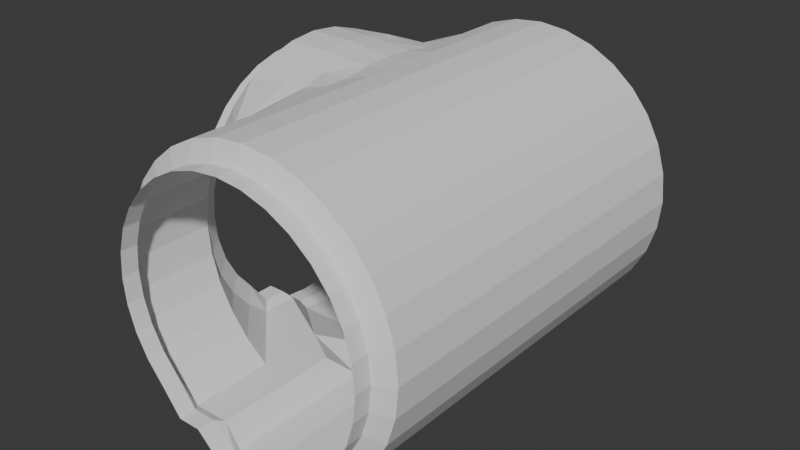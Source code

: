 # Source: PipeLeftAndStraight.blend  (saved by Blender 4.4.30; exported with 4.5.12 LTS)
import bpy
from mathutils import Matrix  # noqa: F401  (used for matrix-valued properties, if any)

bpy.ops.wm.read_factory_settings(use_empty=True)
scene = bpy.context.scene
scene.name = 'Scene'

# ---- collections
col_collection = bpy.data.collections.new('Collection'); scene.collection.children.link(col_collection)

# ---- world
world_world = bpy.data.worlds.new('World'); scene.world = world_world
world_world.use_nodes = True; world_world.node_tree.nodes.clear()
_N = world_world.node_tree.nodes; _L = world_world.node_tree.links
n0 = _N.new('ShaderNodeOutputWorld'); n0.name = 'World Output'; n0.location = (300, 300)
n1 = _N.new('ShaderNodeBackground'); n1.name = 'Background'; n1.location = (10, 300)
n1.inputs[0].default_value = (0.05088, 0.05088, 0.05088, 1.0)
_L.new(n1.outputs[0], n0.inputs[0])
n0.is_active_output = True
world_world.color = (0.05088, 0.05088, 0.05088)
world_world.use_sun_shadow = False
world_world.sun_shadow_jitter_overblur = 0.0

# ---- meshes
me_cylinder = bpy.data.meshes.new('Cylinder')
me_cylinder.from_pydata([(0.107, -1.709, -1.209), (0.107, -1.634, -1.209), (0.3448, -1.709, -1.185), (0.3448, -1.634, -1.185), (0.5734, -1.709, -1.116), (0.5734, -1.634, -1.116), (0.7841, -1.709, -1.004), (0.7841, -1.238, -1.004), (0.9688, -1.709, -0.8519), (0.9688, -1.238, -0.8519), (1.12, -1.709, -0.6673), (1.12, -1.238, -0.6673), (1.233, -1.709, -0.4565), (1.233, -1.238, -0.4565), (1.302, -1.709, -0.2279), (1.302, -1.238, -0.2279), (1.326, -1.709, 0.009845), (1.326, -1.238, 0.009845), (1.302, -1.709, 0.2476), (1.302, -1.238, 0.2476), (1.233, -1.709, 0.4762), (1.233, -1.238, 0.4762), (1.12, -1.709, 0.6869), (1.12, -1.238, 0.6869), (0.9688, -1.709, 0.8716), (0.9688, -1.238, 0.8716), (0.7841, -1.709, 1.023), (0.7841, -1.238, 1.023), (0.5734, -1.709, 1.136), (0.5734, -1.238, 1.136), (0.3448, -1.709, 1.205), (0.3448, -1.238, 1.205), (0.107, -1.709, 1.229), (0.107, -1.238, 1.229), (0.4845, -1.709, -1.004), (0.4845, -1.634, -1.004), (-0.1307, -1.709, -1.185), (-0.1307, -1.634, -1.185), (-0.3593, -1.709, -1.116), (-0.3593, -1.634, -1.116), (-0.57, -1.709, -1.004), (-0.57, -1.238, -1.004), (-0.7547, -1.709, -0.8519), (-0.7547, -1.238, -0.8519), (-0.9063, -1.709, -0.6673), (-0.9063, -1.238, -0.6673), (-1.019, -1.709, -0.4565), (-1.019, -1.238, -0.4565), (-1.088, -1.709, -0.2279), (-1.088, -1.238, -0.2279), (-1.112, -1.709, 0.009845), (-1.112, -1.238, 0.009845), (-1.088, -1.709, 0.2476), (-1.088, -1.238, 0.2476), (-1.019, -1.709, 0.4762), (-1.019, -1.238, 0.4762), (-0.9063, -1.709, 0.6869), (-0.9063, -1.238, 0.6869), (-0.7547, -1.709, 0.8716), (-0.7547, -1.238, 0.8716), (-0.57, -1.709, 1.023), (-0.57, -1.238, 1.023), (-0.3593, -1.709, 1.136), (-0.3593, -1.238, 1.136), (-0.1307, -1.709, 1.205), (-0.1307, -1.238, 1.205), (-0.2704, -1.709, -1.004), (-0.2704, -1.634, -1.004), (0.107, -1.789, -1.17), (0.3167, -1.789, -1.149), (0.5183, -1.789, -0.9607), (0.7041, -1.789, -0.9606), (0.867, -1.789, -0.7502), (1.001, -1.789, -0.5873), (1.1, -1.789, -0.4015), (1.161, -1.789, -0.1998), (1.182, -1.789, 0.009845), (1.161, -1.789, 0.2195), (1.1, -1.789, 0.4212), (1.001, -1.789, 0.607), (0.867, -1.789, 0.7699), (0.7041, -1.789, 0.9035), (0.5183, -1.789, 1.003), (0.3167, -1.789, 1.064), (0.107, -1.789, 1.085), (-0.1026, -1.789, -1.149), (-0.3042, -1.789, -0.9607), (-0.4901, -1.789, -0.9606), (-0.6529, -1.789, -0.7502), (-0.7866, -1.789, -0.5873), (-0.8859, -1.789, -0.4015), (-0.9471, -1.789, -0.1998), (-0.9678, -1.789, 0.009845), (-0.9471, -1.789, 0.2195), (-0.8859, -1.789, 0.4212), (-0.7866, -1.789, 0.607), (-0.6529, -1.789, 0.7699), (-0.4901, -1.789, 0.9035), (-0.3042, -1.789, 1.003), (-0.1026, -1.789, 1.064), (0.107, -1.929, -1.17), (0.3167, -1.929, -1.149), (0.5183, -1.929, -0.9607), (0.7041, -1.929, -0.9606), (0.867, -1.929, -0.7502), (1.001, -1.929, -0.5873), (1.1, -1.929, -0.4015), (1.161, -1.929, -0.1998), (1.182, -1.929, 0.009845), (1.161, -1.929, 0.2195), (1.1, -1.929, 0.4212), (1.001, -1.929, 0.607), (0.867, -1.929, 0.7699), (0.7041, -1.929, 0.9035), (0.5183, -1.929, 1.003), (0.3167, -1.929, 1.064), (0.107, -1.929, 1.085), (-0.1026, -1.929, -1.149), (-0.3042, -1.929, -0.9607), (-0.4901, -1.929, -0.9606), (-0.6529, -1.929, -0.7502), (-0.7866, -1.929, -0.5873), (-0.8859, -1.929, -0.4015), (-0.9471, -1.929, -0.1998), (-0.9678, -1.929, 0.009845), (-0.9471, -1.929, 0.2195), (-0.8859, -1.929, 0.4212), (-0.7866, -1.929, 0.607), (-0.6529, -1.929, 0.7699), (-0.4901, -1.929, 0.9035), (-0.3042, -1.929, 1.003), (-0.1026, -1.929, 1.064), (0.107, 1.515, -1.209), (0.3448, 1.515, -1.185), (0.5734, 1.515, -1.116), (0.7841, 1.515, -1.004), (0.9688, 1.515, -0.8519), (1.12, 1.515, -0.6673), (1.233, 1.515, -0.4565), (1.302, 1.515, -0.2279), (1.326, 1.515, 0.009846), (1.302, 1.515, 0.2476), (1.233, 1.515, 0.4762), (1.12, 1.515, 0.6869), (0.9688, 1.515, 0.8716), (0.7841, 1.515, 1.023), (0.5734, 1.515, 1.136), (0.3448, 1.515, 1.205), (0.107, 1.515, 1.229), (0.4845, 1.515, -1.004), (-0.1307, 1.515, -1.185), (-0.3593, 1.515, -1.116), (-0.57, 1.515, -1.004), (-0.7547, 1.515, -0.8519), (-0.9063, 1.515, -0.6673), (-1.019, 1.515, -0.4565), (-1.088, 1.515, -0.2279), (-1.112, 1.515, 0.009846), (-1.088, 1.515, 0.2476), (-1.019, 1.515, 0.4762), (-0.9063, 1.515, 0.6869), (-0.7547, 1.515, 0.8716), (-0.57, 1.515, 1.023), (-0.3593, 1.515, 1.136), (-0.1307, 1.515, 1.205), (-0.2704, 1.515, -1.004), (0.107, 1.594, -1.17), (0.3167, 1.594, -1.149), (0.5183, 1.594, -0.9607), (0.7041, 1.594, -0.9606), (0.867, 1.594, -0.7502), (1.001, 1.594, -0.5873), (1.1, 1.594, -0.4015), (1.161, 1.594, -0.1998), (1.182, 1.594, 0.009846), (1.161, 1.594, 0.2195), (1.1, 1.594, 0.4212), (1.001, 1.594, 0.607), (0.867, 1.594, 0.7699), (0.7041, 1.594, 0.9035), (0.5183, 1.594, 1.003), (0.3167, 1.594, 1.064), (0.107, 1.594, 1.085), (-0.1026, 1.594, -1.149), (-0.3042, 1.594, -0.9607), (-0.4901, 1.594, -0.9606), (-0.6529, 1.594, -0.7502), (-0.7866, 1.594, -0.5873), (-0.8859, 1.594, -0.4015), (-0.9471, 1.594, -0.1998), (-0.9678, 1.594, 0.009846), (-0.9471, 1.594, 0.2195), (-0.8859, 1.594, 0.4212), (-0.7866, 1.594, 0.607), (-0.6529, 1.594, 0.7699), (-0.4901, 1.594, 0.9035), (-0.3042, 1.594, 1.003), (-0.1026, 1.594, 1.064), (0.107, 1.734, -1.17), (0.3167, 1.734, -1.149), (0.5183, 1.734, -0.9607), (0.7041, 1.734, -0.9606), (0.867, 1.734, -0.7502), (1.001, 1.734, -0.5873), (1.1, 1.734, -0.4015), (1.161, 1.734, -0.1998), (1.182, 1.734, 0.009846), (1.161, 1.734, 0.2195), (1.1, 1.734, 0.4212), (1.001, 1.734, 0.607), (0.867, 1.734, 0.7699), (0.7041, 1.734, 0.9035), (0.5183, 1.734, 1.003), (0.3167, 1.734, 1.064), (0.107, 1.734, 1.085), (-0.1026, 1.734, -1.149), (-0.3042, 1.734, -0.9607), (-0.4901, 1.734, -0.9606), (-0.6529, 1.734, -0.7502), (-0.7866, 1.734, -0.5873), (-0.8859, 1.734, -0.4015), (-0.9471, 1.734, -0.1998), (-0.9678, 1.734, 0.009846), (-0.9471, 1.734, 0.2195), (-0.8859, 1.734, 0.4212), (-0.7866, 1.734, 0.607), (-0.6529, 1.734, 0.7699), (-0.4901, 1.734, 0.9035), (-0.3042, 1.734, 1.003), (-0.1026, 1.734, 1.064), (-1.118, 0.1913, -1.209), (-1.118, 0.4038, -1.185), (-1.118, 0.8684, -1.004), (-1.118, 1.053, -0.8519), (-1.118, 1.205, -0.6673), (-1.118, 1.317, -0.4565), (-1.118, 1.387, -0.2279), (-1.118, 1.41, 0.009846), (-1.118, 1.387, 0.2476), (-1.118, 1.317, 0.4762), (-1.118, 1.205, 0.6869), (-1.118, 1.053, 0.8716), (-1.118, 0.8684, 1.023), (-1.118, 0.6577, 1.136), (-1.118, 0.4291, 1.205), (-1.118, 0.1913, 1.229), (-1.118, 0.5688, -1.004), (-1.118, -0.02223, -1.185), (-1.118, -0.4857, -1.004), (-1.118, -0.6704, -0.8519), (-1.118, -0.822, -0.6673), (-1.118, -0.9346, -0.4565), (-1.118, -1.004, -0.2279), (-1.118, -1.027, 0.009846), (-1.118, -1.004, 0.2476), (-1.118, -0.9346, 0.4762), (-1.118, -0.822, 0.6869), (-1.118, -0.6704, 0.8716), (-1.118, -0.4857, 1.023), (-1.118, -0.275, 1.136), (-1.118, -0.0464, 1.205), (-1.118, -0.1861, -1.004), (-1.197, 0.1913, -1.17), (-1.197, 0.401, -1.149), (-1.197, 0.6026, -0.9607), (-1.197, 0.7884, -0.9606), (-1.197, 0.9513, -0.7502), (-1.197, 1.085, -0.5873), (-1.197, 1.184, -0.4015), (-1.197, 1.245, -0.1998), (-1.197, 1.266, 0.009846), (-1.197, 1.245, 0.2195), (-1.197, 1.184, 0.4212), (-1.197, 1.085, 0.607), (-1.197, 0.9513, 0.7699), (-1.197, 0.7884, 0.9035), (-1.197, 0.6026, 1.003), (-1.197, 0.401, 1.064), (-1.197, 0.1913, 1.085), (-1.197, -0.01833, -1.149), (-1.197, -0.22, -0.9607), (-1.197, -0.4058, -0.9606), (-1.197, -0.5687, -0.7502), (-1.197, -0.7023, -0.5873), (-1.197, -0.8016, -0.4015), (-1.197, -0.8628, -0.1998), (-1.197, -0.8835, 0.009846), (-1.197, -0.8628, 0.2195), (-1.197, -0.8016, 0.4212), (-1.197, -0.7023, 0.607), (-1.197, -0.5687, 0.7699), (-1.197, -0.4058, 0.9035), (-1.197, -0.22, 1.003), (-1.197, -0.01833, 1.064), (-1.337, 0.1913, -1.17), (-1.337, 0.401, -1.149), (-1.337, 0.6026, -0.9607), (-1.337, 0.7884, -0.9606), (-1.337, 0.9513, -0.7502), (-1.337, 1.085, -0.5873), (-1.337, 1.184, -0.4015), (-1.337, 1.245, -0.1998), (-1.337, 1.266, 0.009846), (-1.337, 1.245, 0.2195), (-1.337, 1.184, 0.4212), (-1.337, 1.085, 0.607), (-1.337, 0.9513, 0.7699), (-1.337, 0.7884, 0.9035), (-1.337, 0.6026, 1.003), (-1.337, 0.401, 1.064), (-1.337, 0.1913, 1.085), (-1.337, -0.01833, -1.149), (-1.337, -0.22, -0.9607), (-1.337, -0.4058, -0.9606), (-1.337, -0.5687, -0.7502), (-1.337, -0.7023, -0.5873), (-1.337, -0.8016, -0.4015), (-1.337, -0.8628, -0.1998), (-1.337, -0.8835, 0.009846), (-1.337, -0.8628, 0.2195), (-1.337, -0.8016, 0.4212), (-1.337, -0.7023, 0.607), (-1.337, -0.5687, 0.7699), (-1.337, -0.4058, 0.9035), (-1.337, -0.22, 1.003), (-1.337, -0.01833, 1.064), (0.9688, 1.41, -0.8519), (1.12, 1.41, -0.6673), (1.233, 1.41, -0.4565), (1.302, 1.41, -0.2279), (1.326, 1.41, 0.009846), (1.302, 1.41, 0.2476), (1.233, 1.41, 0.4762), (1.12, 1.41, 0.6869), (0.9688, 1.41, 0.8716), (0.7841, 1.41, 1.023), (0.5734, 1.41, 1.136), (0.3448, 1.41, 1.205), (0.107, 1.41, 1.229), (-0.7547, 1.41, -0.8519), (-0.9063, 1.41, -0.6673), (-1.019, 1.41, -0.4565), (-1.088, 1.41, -0.2279), (-1.112, 1.41, 0.009846), (-1.088, 1.41, 0.2476), (-1.019, 1.41, 0.4762), (-0.9063, 1.41, 0.6869), (-0.7547, 1.41, 0.8716), (-0.57, 1.41, 1.023), (-0.3593, 1.41, 1.136), (-0.1307, 1.41, 1.205), (0.9688, -1.027, -0.8519), (1.12, -1.027, -0.6673), (1.233, -1.027, -0.4565), (1.302, -1.027, -0.2279), (1.326, -1.027, 0.009846), (1.302, -1.027, 0.2476), (1.233, -1.027, 0.4762), (1.12, -1.027, 0.6869), (0.9688, -1.027, 0.8716), (0.7841, -1.027, 1.023), (0.5734, -1.027, 1.136), (0.3448, -1.027, 1.205), (0.107, -1.027, 1.229), (-0.7547, -1.027, -0.8519), (-0.9063, -1.027, -0.6673), (-1.019, -1.027, -0.4565), (-1.088, -1.027, -0.2279), (-1.112, -1.027, 0.009846), (-1.088, -1.027, 0.2476), (-1.019, -1.027, 0.4762), (-0.9063, -1.027, 0.6869), (-0.7547, -1.027, 0.8716), (-0.57, -1.027, 1.023), (-0.3593, -1.027, 1.136), (-0.1307, -1.027, 1.205), (0.107, -1.027, -1.209), (-0.1307, -1.027, -1.185), (0.3448, -1.027, -1.185), (-0.57, -1.027, -1.004), (0.7841, -1.027, -1.004), (-0.3593, -1.027, -1.116), (0.5734, -1.027, -1.116), (0.107, 1.41, -1.209), (0.7841, 1.41, -1.004), (0.5734, 1.41, -1.116), (-0.3593, 1.41, -1.116), (-0.57, 1.41, -1.004), (-0.1307, 1.41, -1.185), (0.3448, 1.41, -1.185), (0.107, -0.4858, -1.209), (1.12, -0.4858, -0.6673), (-0.1307, -0.4858, -1.185), (1.233, -0.4858, -0.4565), (0.3448, -0.4858, -1.185), (1.302, -0.4858, -0.2279), (0.7841, -0.4858, -1.004), (1.326, -0.4858, 0.009846), (0.5734, -0.4858, -1.116), (-0.3593, -0.6758, -1.116), (0.9688, -0.4858, -0.8519), (-0.57, -0.4857, -1.004), (1.12, -0.2749, -0.6673), (-0.1307, -0.275, -1.185), (1.233, -0.2749, -0.4565), (0.3448, -0.275, -1.185), (1.302, -0.2749, -0.2279), (0.7841, -0.2749, -1.004), (1.326, -0.2749, 0.009846), (0.5734, -0.275, -1.116), (0.107, -0.275, -1.209), (0.9688, -0.2749, -0.8519), (1.12, -0.04644, -0.6673), (-0.1307, -0.02224, -1.185), (1.233, -0.04644, -0.4565), (0.3448, -0.04642, -1.185), (1.302, -0.04644, -0.2279), (0.7841, -0.04643, -1.004), (1.326, -0.04644, 0.009846), (0.5734, -0.04643, -1.116), (0.107, -0.04642, -1.209), (0.9688, -0.04643, -0.8519), (1.12, 0.1911, -0.6673), (-0.1228, 0.1913, -1.209), (1.233, 0.1911, -0.4565), (0.3448, 0.1912, -1.185), (0.9688, 0.1911, -0.8519), (1.302, 0.1911, -0.2279), (0.7841, 0.1912, -1.004), (1.326, 0.1911, 0.009846), (0.5734, 0.1912, -1.116), (0.107, 0.1912, -1.209), (1.12, 0.429, -0.6673), (-0.1307, 0.4038, -1.185), (1.233, 0.429, -0.4565), (0.3448, 0.429, -1.185), (1.302, 0.429, -0.2279), (0.7841, 0.429, -1.004), (1.326, 0.429, 0.009846), (0.5734, 0.429, -1.116), (0.107, 0.429, -1.209), (0.9688, 0.429, -0.8519), (1.12, 0.6576, -0.6673), (-0.1307, 0.6577, -1.185), (1.233, 0.6576, -0.4565), (0.3448, 0.6577, -1.185), (1.302, 0.6576, -0.2279), (0.7841, 0.6576, -1.004), (1.326, 0.6576, 0.009846), (0.107, 0.6577, -1.209), (0.5734, 0.6577, -1.116), (0.9688, 0.6576, -0.8519), (1.12, 0.8684, -0.6673), (-0.1307, 0.8684, -1.185), (1.233, 0.8684, -0.4565), (0.3448, 0.8684, -1.185), (0.107, 0.8684, -1.209), (1.302, 0.8684, -0.2279), (0.7841, 0.8684, -1.004), (1.326, 0.8684, 0.009846), (0.5734, 0.8684, -1.116), (-0.3593, 1.129, -1.116), (0.9688, 0.8684, -0.8519), (-0.57, 0.8684, -1.004), (-0.2704, -0.6654, -1.004), (-0.2704, -1.0, -1.004), (0.4845, -1.003, -1.004), (0.4845, -0.4967, -1.004), (0.4845, -0.2839, -1.004), (0.4845, -0.0718, -1.004), (0.4845, 0.1784, -1.004), (0.4845, 0.417, -1.004), (0.4845, 0.6529, -1.004), (0.4845, 0.8477, -1.004), (-0.2704, 1.416, -1.004), (0.4845, 1.384, -1.004), (-0.2704, 1.134, -1.004), (-0.5967, 0.4038, -1.185), (-0.5967, -0.02224, -1.185), (-0.6002, 0.1913, -1.209), (1.12, 0.8684, 0.6869), (-0.7547, 0.8684, 1.052), (0.9688, 0.8684, 0.8716), (-0.57, 0.8684, 1.077), (0.7841, 0.8684, 1.023), (-0.3593, 0.8684, 1.136), (0.5734, 0.8684, 1.136), (-0.1307, 0.8684, 1.205), (0.3448, 0.8684, 1.205), (1.302, 0.8684, 0.2476), (0.107, 0.8684, 1.229), (1.233, 0.8684, 0.4762), (0.9688, 0.6576, 0.8716), (1.302, 0.6576, 0.2476), (-0.57, 0.6577, 1.139), (0.107, 0.6577, 1.229), (0.7841, 0.6576, 1.023), (1.233, 0.6576, 0.4762), (-0.3593, 0.6577, 1.136), (0.5734, 0.6577, 1.136), (1.12, 0.6576, 0.6869), (-0.1307, 0.6577, 1.205), (0.3448, 0.6577, 1.205), (0.7841, 0.4276, 1.023), (0.3448, 0.4265, 1.205), (1.233, 0.4288, 0.4762), (-0.3593, 0.4246, 1.169), (0.9688, 0.4281, 0.8716), (0.5734, 0.4271, 1.136), (1.302, 0.429, 0.2476), (1.12, 0.4285, 0.6869), (-0.1307, 0.4252, 1.205), (0.107, 0.4258, 1.229), (0.5734, 0.1912, 1.136), (1.302, 0.1911, 0.2476), (0.7841, 0.1912, 1.023), (1.12, 0.1911, 0.6869), (0.3448, 0.1912, 1.205), (1.233, 0.1911, 0.4762), (-0.1307, 0.1912, 1.205), (-0.3593, 0.1913, 1.18), (0.107, 0.1912, 1.229), (0.9688, 0.1911, 0.8716), (1.233, -0.04644, 0.4762), (-0.1307, -0.04646, 1.205), (1.302, -0.04644, 0.2476), (-0.3593, -0.04647, 1.169), (0.7841, -0.04645, 1.023), (0.107, -0.04646, 1.229), (1.12, -0.04644, 0.6869), (0.9688, -0.04645, 0.8716), (0.3448, -0.04646, 1.205), (0.5734, -0.04645, 1.136), (-0.1307, -0.2749, 1.205), (0.3448, -0.2749, 1.205), (1.302, -0.2749, 0.2476), (-0.57, -0.2749, 1.139), (-0.3593, -0.2749, 1.136), (0.5734, -0.2749, 1.136), (0.7841, -0.2749, 1.023), (0.107, -0.2749, 1.229), (1.233, -0.2749, 0.4762), (1.12, -0.2749, 0.6869), (0.9688, -0.2749, 0.8716), (-0.3593, -0.4858, 1.136), (0.9688, -0.4858, 0.8716), (0.5734, -0.4858, 1.136), (0.7841, -0.4858, 1.023), (-0.1307, -0.4858, 1.205), (0.107, -0.4858, 1.229), (0.3448, -0.4858, 1.205), (1.233, -0.4858, 0.4762), (1.302, -0.4858, 0.2476), (1.12, -0.4858, 0.6869), (-0.57, -0.4858, 1.077), (-0.5678, 0.4258, 1.188), (-0.5678, -0.04645, 1.188), (-0.5669, 0.1913, 1.205), (-0.7479, 0.6547, 1.16), (-0.7473, 0.4269, 1.204), (-0.7473, -0.04643, 1.204), (-0.7467, 0.1913, 1.227), (-0.749, -0.275, 1.138), (-0.7618, -0.4858, 1.076)], [], [(0, 2, 3, 1), (2, 4, 5, 3), (4, 6, 7, 5), (6, 8, 9, 7), (8, 10, 11, 9), (10, 12, 13, 11), (12, 14, 15, 13), (14, 16, 17, 15), (16, 18, 19, 17), (18, 20, 21, 19), (20, 22, 23, 21), (22, 24, 25, 23), (24, 26, 27, 25), (26, 28, 29, 27), (28, 30, 31, 29), (30, 32, 33, 31), (6, 7, 35, 34), (3, 2, 34, 35), (0, 1, 37, 36), (36, 37, 39, 38), (38, 39, 41, 40), (40, 41, 43, 42), (42, 43, 45, 44), (44, 45, 47, 46), (46, 47, 49, 48), (48, 49, 51, 50), (50, 51, 53, 52), (52, 53, 55, 54), (54, 55, 57, 56), (56, 57, 59, 58), (58, 59, 61, 60), (60, 61, 63, 62), (62, 63, 65, 64), (64, 65, 33, 32), (40, 66, 67, 41), (37, 67, 66, 36), (2, 0, 68, 69), (0, 36, 85, 68), (52, 54, 94, 93), (20, 18, 77, 78), (44, 46, 90, 89), (62, 64, 99, 98), (12, 10, 73, 74), (30, 28, 82, 83), (36, 38, 86, 85), (54, 56, 95, 94), (4, 2, 69, 70), (22, 20, 78, 79), (46, 48, 91, 90), (64, 32, 84, 99), (14, 12, 74, 75), (32, 30, 83, 84), (38, 40, 87, 86), (56, 58, 96, 95), (6, 4, 70, 71), (24, 22, 79, 80), (48, 50, 92, 91), (16, 14, 75, 76), (40, 42, 88, 87), (58, 60, 97, 96), (8, 6, 71, 72), (26, 24, 80, 81), (50, 52, 93, 92), (18, 16, 76, 77), (42, 44, 89, 88), (60, 62, 98, 97), (10, 8, 72, 73), (28, 26, 81, 82), (96, 97, 129, 128), (84, 83, 115, 116), (71, 70, 102, 103), (97, 98, 130, 129), (68, 85, 117, 100), (72, 71, 103, 104), (98, 99, 131, 130), (85, 86, 118, 117), (73, 72, 104, 105), (99, 84, 116, 131), (86, 87, 119, 118), (74, 73, 105, 106), (87, 88, 120, 119), (75, 74, 106, 107), (88, 89, 121, 120), (76, 75, 107, 108), (89, 90, 122, 121), (77, 76, 108, 109), (90, 91, 123, 122), (78, 77, 109, 110), (91, 92, 124, 123), (79, 78, 110, 111), (92, 93, 125, 124), (80, 79, 111, 112), (93, 94, 126, 125), (81, 80, 112, 113), (94, 95, 127, 126), (82, 81, 113, 114), (69, 68, 100, 101), (95, 96, 128, 127), (83, 82, 114, 115), (70, 69, 101, 102), (66, 40, 36), (34, 2, 6), (69, 70, 34, 2), (70, 71, 6, 34), (86, 66, 40, 87), (85, 36, 66, 86), (132, 383, 389, 133), (133, 389, 385, 134), (134, 385, 384, 135), (135, 384, 326, 136), (351, 9, 11, 352), (352, 11, 13, 353), (353, 13, 15, 354), (354, 15, 17, 355), (355, 17, 19, 356), (356, 19, 21, 357), (357, 21, 23, 358), (358, 23, 25, 359), (359, 25, 27, 360), (360, 27, 29, 361), (361, 29, 31, 362), (362, 31, 33, 363), (135, 149, 475, 384), (3, 35, 466, 378), (132, 150, 388, 383), (150, 151, 386, 388), (151, 152, 387, 386), (152, 153, 339, 387), (364, 365, 45, 43), (365, 366, 47, 45), (366, 367, 49, 47), (367, 368, 51, 49), (368, 369, 53, 51), (369, 370, 55, 53), (370, 371, 57, 55), (371, 372, 59, 57), (372, 373, 61, 59), (373, 374, 63, 61), (374, 375, 65, 63), (375, 363, 33, 65), (152, 387, 474, 165), (37, 377, 465, 67), (133, 167, 166, 132), (132, 166, 183, 150), (158, 191, 192, 159), (142, 176, 175, 141), (154, 187, 188, 155), (163, 196, 197, 164), (138, 172, 171, 137), (147, 181, 180, 146), (150, 183, 184, 151), (159, 192, 193, 160), (134, 168, 167, 133), (143, 177, 176, 142), (155, 188, 189, 156), (164, 197, 182, 148), (139, 173, 172, 138), (148, 182, 181, 147), (151, 184, 185, 152), (160, 193, 194, 161), (135, 169, 168, 134), (144, 178, 177, 143), (156, 189, 190, 157), (140, 174, 173, 139), (152, 185, 186, 153), (161, 194, 195, 162), (136, 170, 169, 135), (145, 179, 178, 144), (157, 190, 191, 158), (141, 175, 174, 140), (153, 186, 187, 154), (162, 195, 196, 163), (137, 171, 170, 136), (146, 180, 179, 145), (194, 226, 227, 195), (182, 214, 213, 181), (169, 201, 200, 168), (195, 227, 228, 196), (166, 198, 215, 183), (170, 202, 201, 169), (196, 228, 229, 197), (183, 215, 216, 184), (171, 203, 202, 170), (197, 229, 214, 182), (184, 216, 217, 185), (172, 204, 203, 171), (185, 217, 218, 186), (173, 205, 204, 172), (186, 218, 219, 187), (174, 206, 205, 173), (187, 219, 220, 188), (175, 207, 206, 174), (188, 220, 221, 189), (176, 208, 207, 175), (189, 221, 222, 190), (177, 209, 208, 176), (190, 222, 223, 191), (178, 210, 209, 177), (191, 223, 224, 192), (179, 211, 210, 178), (192, 224, 225, 193), (180, 212, 211, 179), (167, 199, 198, 166), (193, 225, 226, 194), (181, 213, 212, 180), (168, 200, 199, 167), (165, 150, 152), (149, 135, 133), (167, 133, 149, 168), (168, 149, 135, 169), (184, 185, 152, 165), (183, 184, 165, 150), (231, 263, 262, 230), (230, 262, 279, 247), (254, 287, 288, 255), (239, 272, 271, 238), (250, 283, 284, 251), (259, 292, 293, 260), (235, 268, 267, 234), (244, 277, 276, 243), (255, 288, 289, 256), (240, 273, 272, 239), (251, 284, 285, 252), (260, 293, 278, 245), (236, 269, 268, 235), (245, 278, 277, 244), (256, 289, 290, 257), (241, 274, 273, 240), (252, 285, 286, 253), (237, 270, 269, 236), (248, 281, 282, 249), (257, 290, 291, 258), (233, 266, 265, 232), (242, 275, 274, 241), (253, 286, 287, 254), (238, 271, 270, 237), (249, 282, 283, 250), (258, 291, 292, 259), (234, 267, 266, 233), (243, 276, 275, 242), (290, 322, 323, 291), (278, 310, 309, 277), (265, 297, 296, 264), (291, 323, 324, 292), (262, 294, 311, 279), (266, 298, 297, 265), (292, 324, 325, 293), (279, 311, 312, 280), (267, 299, 298, 266), (293, 325, 310, 278), (280, 312, 313, 281), (268, 300, 299, 267), (281, 313, 314, 282), (269, 301, 300, 268), (282, 314, 315, 283), (270, 302, 301, 269), (283, 315, 316, 284), (271, 303, 302, 270), (284, 316, 317, 285), (272, 304, 303, 271), (285, 317, 318, 286), (273, 305, 304, 272), (286, 318, 319, 287), (274, 306, 305, 273), (287, 319, 320, 288), (275, 307, 306, 274), (288, 320, 321, 289), (276, 308, 307, 275), (263, 295, 294, 262), (289, 321, 322, 290), (277, 309, 308, 276), (264, 296, 295, 263), (263, 231, 246, 264), (264, 246, 232, 265), (280, 281, 248, 261), (279, 280, 261, 247), (164, 148, 338, 350), (163, 164, 350, 349), (162, 163, 349, 348), (161, 162, 348, 347), (160, 161, 347, 346), (159, 160, 346, 345), (158, 159, 345, 344), (157, 158, 344, 343), (156, 157, 343, 342), (155, 156, 342, 341), (154, 155, 341, 340), (153, 154, 340, 339), (147, 337, 338, 148), (146, 336, 337, 147), (145, 335, 336, 146), (144, 334, 335, 145), (143, 333, 334, 144), (142, 332, 333, 143), (141, 331, 332, 142), (140, 330, 331, 141), (139, 329, 330, 140), (138, 328, 329, 139), (137, 327, 328, 138), (136, 326, 327, 137), (350, 338, 490, 487), (349, 350, 487, 485), (348, 349, 485, 483), (347, 348, 483, 481), (249, 250, 365, 364), (337, 488, 490, 338), (336, 486, 488, 337), (335, 484, 486, 336), (334, 482, 484, 335), (333, 480, 482, 334), (332, 491, 480, 333), (331, 489, 491, 332), (330, 459, 489, 331), (329, 457, 459, 330), (328, 454, 457, 329), (327, 452, 454, 328), (326, 462, 452, 327), (253, 254, 369, 368), (254, 255, 370, 369), (255, 256, 371, 370), (256, 257, 372, 371), (252, 253, 368, 367), (251, 252, 367, 366), (250, 251, 366, 365), (234, 340, 341, 235), (233, 339, 340, 234), (378, 376, 1, 3), (377, 381, 39, 37), (382, 378, 3, 5), (381, 379, 41, 39), (380, 382, 5, 7), (379, 364, 43, 41), (351, 380, 7, 9), (376, 377, 37, 1), (326, 384, 458, 462), (383, 388, 453, 456), (389, 383, 456, 455), (388, 386, 461, 453), (385, 389, 455, 460), (386, 387, 463, 461), (384, 385, 460, 458), (398, 394, 378, 382), (397, 395, 354, 355), (399, 401, 379, 381), (395, 393, 353, 354), (396, 398, 382, 380), (393, 391, 352, 353), (391, 400, 351, 352), (400, 396, 380, 351), (390, 392, 377, 376), (394, 390, 376, 378), (392, 399, 381, 377), (409, 405, 394, 398), (408, 406, 395, 397), (406, 404, 393, 395), (407, 409, 398, 396), (404, 402, 391, 393), (402, 411, 400, 391), (411, 407, 396, 400), (410, 403, 392, 390), (405, 410, 390, 394), (419, 415, 405, 409), (418, 416, 406, 408), (416, 414, 404, 406), (417, 419, 409, 407), (414, 412, 402, 404), (412, 421, 411, 402), (421, 417, 407, 411), (420, 413, 403, 410), (415, 420, 410, 405), (430, 425, 415, 419), (429, 427, 416, 418), (427, 424, 414, 416), (428, 430, 419, 417), (424, 422, 412, 414), (422, 426, 421, 412), (426, 428, 417, 421), (431, 423, 413, 420), (425, 431, 420, 415), (439, 435, 425, 430), (438, 436, 427, 429), (436, 434, 424, 427), (437, 439, 430, 428), (434, 432, 422, 424), (432, 441, 426, 422), (441, 437, 428, 426), (440, 433, 423, 431), (435, 440, 431, 425), (450, 445, 435, 439), (448, 446, 436, 438), (446, 444, 434, 436), (447, 450, 439, 437), (444, 442, 432, 434), (442, 451, 441, 432), (401, 261, 248, 379), (451, 447, 437, 441), (449, 443, 433, 440), (445, 449, 440, 435), (460, 455, 445, 450), (459, 457, 446, 448), (457, 454, 444, 446), (458, 460, 450, 447), (454, 452, 442, 444), (452, 462, 451, 442), (248, 249, 364, 379), (462, 458, 447, 451), (456, 453, 443, 449), (455, 456, 449, 445), (464, 401, 379, 465), (465, 377, 392, 464), (465, 379, 41, 67), (380, 466, 35, 7), (378, 466, 467, 394), (396, 467, 466, 380), (394, 467, 468, 405), (407, 468, 467, 396), (405, 468, 469, 415), (417, 469, 468, 407), (415, 469, 470, 425), (428, 470, 469, 417), (425, 470, 471, 435), (437, 471, 470, 428), (435, 471, 472, 445), (447, 472, 471, 437), (445, 472, 473, 455), (458, 473, 472, 447), (455, 473, 475, 389), (474, 387, 463, 476), (474, 388, 150, 165), (384, 475, 473, 458), (389, 475, 149, 133), (476, 453, 388, 474), (232, 387, 339, 233), (246, 463, 387, 232), (443, 453, 476, 463), (392, 403, 401, 464), (403, 401, 399, 392), (463, 443, 453, 461), (231, 230, 479, 477), (423, 479, 478, 413), (401, 403, 413, 478), (477, 479, 423, 433), (478, 479, 230, 247), (247, 261, 401, 478), (231, 477, 463, 246), (463, 477, 433, 443), (235, 341, 342, 236), (236, 342, 343, 237), (237, 343, 344, 238), (238, 344, 345, 239), (239, 345, 346, 240), (240, 346, 347, 241), (485, 487, 501, 498), (489, 459, 448, 493), (490, 488, 502, 495), (488, 486, 499, 502), (486, 484, 496, 499), (484, 482, 492, 496), (482, 480, 500, 492), (487, 490, 495, 501), (480, 491, 497, 500), (491, 489, 493, 497), (483, 485, 498, 494), (496, 492, 507, 503), (492, 500, 510, 507), (497, 493, 509, 505), (501, 495, 512, 511), (500, 497, 505, 510), (498, 501, 511, 506), (493, 448, 438, 509), (495, 502, 504, 512), (502, 499, 508, 504), (499, 496, 503, 508), (508, 503, 515, 513), (511, 512, 521, 519), (510, 505, 518, 516), (506, 511, 519, 520), (507, 510, 516, 522), (509, 438, 429, 514), (503, 507, 522, 515), (512, 504, 517, 521), (504, 508, 513, 517), (505, 509, 514, 518), (515, 522, 530, 527), (521, 517, 531, 528), (517, 513, 532, 531), (519, 521, 528, 524), (516, 518, 523, 529), (513, 515, 527, 532), (520, 519, 524, 526), (518, 514, 525, 523), (522, 516, 529, 530), (514, 429, 418, 525), (532, 527, 539, 538), (525, 418, 408, 535), (526, 524, 533, 537), (531, 532, 538, 534), (523, 525, 535, 541), (530, 529, 542, 543), (527, 530, 543, 539), (528, 531, 534, 540), (524, 528, 540, 533), (529, 523, 541, 542), (542, 541, 551, 553), (537, 533, 548, 544), (534, 538, 546, 550), (541, 535, 552, 551), (543, 542, 553, 545), (539, 543, 545, 547), (536, 537, 544, 554), (540, 534, 550, 549), (538, 539, 547, 546), (533, 540, 549, 548), (535, 408, 397, 552), (546, 547, 360, 361), (548, 549, 363, 375), (544, 548, 375, 374), (553, 551, 357, 358), (550, 546, 361, 362), (552, 397, 355, 356), (551, 552, 356, 357), (545, 553, 358, 359), (547, 545, 359, 360), (554, 544, 374, 373), (549, 550, 362, 363), (372, 257, 258, 563), (244, 559, 561, 245), (245, 561, 560, 260), (526, 537, 536, 556), (536, 562, 560, 556), (241, 347, 481, 242), (243, 558, 559, 244), (498, 506, 555, 494), (494, 555, 559, 558), (558, 481, 483, 494), (557, 555, 506, 520), (556, 557, 520, 526), (560, 561, 557, 556), (561, 559, 555, 557), (554, 563, 562, 536), (372, 563, 554, 373), (563, 258, 259, 562), (560, 562, 259, 260), (242, 481, 558, 243)])
_uv = me_cylinder.uv_layers.new(name='UVMap')
_uv.uv.foreach_set('vector', [0.3262, 0.1993, 0.2834, 0.1916, 0.2864, 0.1757, 0.3298, 0.1875, 0.7992, 0.02233, 0.8287, 0.02274, 0.8287, 0.03207, 0.7991, 0.03181, 0.8287, 0.02274, 0.8582, 0.02241, 0.8584, 0.08098, 0.8287, 0.03207, 0.1911, 0.281, 0.2135, 0.3347, 0.1288, 0.4317, 0.0492, 0.3912, 0.2135, 0.3347, 0.2407, 0.3659, 0.1926, 0.4508, 0.1288, 0.4317, 0.2407, 0.3659, 0.2672, 0.3855, 0.2418, 0.4578, 0.1926, 0.4508, 0.2672, 0.3855, 0.2904, 0.3979, 0.2815, 0.4577, 0.2418, 0.4578, 0.2904, 0.3979, 0.3115, 0.4047, 0.3124, 0.4537, 0.2815, 0.4577, 0.3115, 0.4047, 0.3304, 0.4075, 0.3371, 0.4476, 0.3124, 0.4537, 0.3304, 0.4075, 0.3468, 0.4071, 0.3572, 0.4399, 0.3371, 0.4476, 0.3468, 0.4071, 0.361, 0.4039, 0.3735, 0.4316, 0.3572, 0.4399, 0.361, 0.4039, 0.3731, 0.3994, 0.3872, 0.4226, 0.3735, 0.4316, 0.3731, 0.3994, 0.3837, 0.3938, 0.3987, 0.4133, 0.3872, 0.4226, 0.3837, 0.3938, 0.3928, 0.3873, 0.4084, 0.404, 0.3987, 0.4133, 0.3928, 0.3873, 0.4008, 0.3802, 0.4168, 0.3946, 0.4084, 0.404, 0.4008, 0.3802, 0.4077, 0.3726, 0.4241, 0.3851, 0.4168, 0.3946, 0.7973, 0.8463, 0.7973, 0.7877, 0.8346, 0.8369, 0.8346, 0.8463, 0.8631, 0.8369, 0.8631, 0.8463, 0.8346, 0.8463, 0.8346, 0.8369, 0.3262, 0.1993, 0.3298, 0.1875, 0.3612, 0.2029, 0.3571, 0.2107, 0.9178, 0.02209, 0.918, 0.03158, 0.8883, 0.03211, 0.8883, 0.02277, 0.8883, 0.02277, 0.8883, 0.03211, 0.8591, 0.08135, 0.8587, 0.02271, 0.3974, 0.2342, 0.4375, 0.2078, 0.4465, 0.2309, 0.4116, 0.2473, 0.4116, 0.2473, 0.4465, 0.2309, 0.4517, 0.2503, 0.4202, 0.261, 0.4202, 0.261, 0.4517, 0.2503, 0.4544, 0.2674, 0.4257, 0.2738, 0.4257, 0.2738, 0.4544, 0.2674, 0.4554, 0.2828, 0.4292, 0.2858, 0.4292, 0.2858, 0.4554, 0.2828, 0.4551, 0.2967, 0.431, 0.2971, 0.431, 0.2971, 0.4551, 0.2967, 0.4539, 0.3097, 0.4316, 0.3081, 0.4316, 0.3081, 0.4539, 0.3097, 0.4519, 0.322, 0.4309, 0.3185, 0.4309, 0.3185, 0.4519, 0.322, 0.4492, 0.3337, 0.4292, 0.3285, 0.4292, 0.3285, 0.4492, 0.3337, 0.4457, 0.3449, 0.4265, 0.3381, 0.4265, 0.3381, 0.4457, 0.3449, 0.4413, 0.3556, 0.423, 0.3473, 0.423, 0.3473, 0.4413, 0.3556, 0.4363, 0.3657, 0.4187, 0.3561, 0.4187, 0.3561, 0.4363, 0.3657, 0.4306, 0.3755, 0.4136, 0.3645, 0.4136, 0.3645, 0.4306, 0.3755, 0.4241, 0.3851, 0.4077, 0.3726, 0.8587, 0.2009, 0.8968, 0.2009, 0.8969, 0.2105, 0.8588, 0.2609, 0.926, 0.2105, 0.8969, 0.2105, 0.8968, 0.2009, 0.926, 0.2009, 0.2834, 0.1916, 0.3262, 0.1993, 0.3236, 0.2126, 0.2874, 0.2113, 0.3262, 0.1993, 0.3571, 0.2107, 0.3503, 0.2201, 0.3236, 0.2126, 0.4316, 0.3081, 0.4309, 0.3185, 0.4238, 0.3178, 0.4243, 0.3081, 0.3468, 0.4071, 0.3304, 0.4075, 0.3315, 0.3955, 0.3459, 0.3965, 0.4202, 0.261, 0.4257, 0.2738, 0.4172, 0.2771, 0.4112, 0.2661, 0.4187, 0.3561, 0.4136, 0.3645, 0.4079, 0.3606, 0.4127, 0.3528, 0.2672, 0.3855, 0.2407, 0.3659, 0.2593, 0.3484, 0.2792, 0.3688, 0.4008, 0.3802, 0.3928, 0.3873, 0.3882, 0.3813, 0.3957, 0.375, 0.9178, 0.02209, 0.8883, 0.02277, 0.8867, 0.0001856, 0.9195, 0.01069, 0.4309, 0.3185, 0.4292, 0.3285, 0.4224, 0.327, 0.4238, 0.3178, 0.8287, 0.02274, 0.7992, 0.02233, 0.7973, 0.01097, 0.83, 0.0001856, 0.361, 0.4039, 0.3468, 0.4071, 0.3459, 0.3965, 0.3585, 0.395, 0.4257, 0.2738, 0.4292, 0.2858, 0.4212, 0.2878, 0.4172, 0.2771, 0.4136, 0.3645, 0.4077, 0.3726, 0.4022, 0.368, 0.4079, 0.3606, 0.2904, 0.3979, 0.2672, 0.3855, 0.2792, 0.3688, 0.2978, 0.3826, 0.4077, 0.3726, 0.4008, 0.3802, 0.3957, 0.375, 0.4022, 0.368, 0.8883, 0.02277, 0.8587, 0.02271, 0.8651, 0.008955, 0.8867, 0.0001856, 0.4292, 0.3285, 0.4265, 0.3381, 0.42, 0.336, 0.4224, 0.327, 0.8582, 0.02241, 0.8287, 0.02274, 0.83, 0.0001856, 0.8517, 0.008736, 0.3731, 0.3994, 0.361, 0.4039, 0.3585, 0.395, 0.3697, 0.3916, 0.4292, 0.2858, 0.431, 0.2971, 0.4234, 0.2981, 0.4212, 0.2878, 0.3115, 0.4047, 0.2904, 0.3979, 0.2978, 0.3826, 0.3155, 0.3912, 0.3974, 0.2342, 0.4116, 0.2473, 0.4028, 0.255, 0.3887, 0.2406, 0.4265, 0.3381, 0.423, 0.3473, 0.4167, 0.3446, 0.42, 0.336, 0.2135, 0.3347, 0.1911, 0.281, 0.2245, 0.2712, 0.2411, 0.3198, 0.3837, 0.3938, 0.3731, 0.3994, 0.3697, 0.3916, 0.3796, 0.3869, 0.431, 0.2971, 0.4316, 0.3081, 0.4243, 0.3081, 0.4234, 0.2981, 0.3304, 0.4075, 0.3115, 0.4047, 0.3155, 0.3912, 0.3315, 0.3955, 0.4116, 0.2473, 0.4202, 0.261, 0.4112, 0.2661, 0.4028, 0.255, 0.423, 0.3473, 0.4187, 0.3561, 0.4127, 0.3528, 0.4167, 0.3446, 0.2407, 0.3659, 0.2135, 0.3347, 0.2411, 0.3198, 0.2593, 0.3484, 0.3928, 0.3873, 0.3837, 0.3938, 0.3796, 0.3869, 0.3882, 0.3813, 0.42, 0.336, 0.4167, 0.3446, 0.4114, 0.3423, 0.4144, 0.3342, 0.4022, 0.368, 0.3957, 0.375, 0.3915, 0.3705, 0.3976, 0.3642, 0.2245, 0.2712, 0.2526, 0.2426, 0.27, 0.2621, 0.2522, 0.277, 0.4167, 0.3446, 0.4127, 0.3528, 0.4076, 0.35, 0.4114, 0.3423, 0.3236, 0.2126, 0.3503, 0.2201, 0.3438, 0.235, 0.3216, 0.232, 0.2411, 0.3198, 0.2245, 0.2712, 0.2522, 0.277, 0.2625, 0.3097, 0.4127, 0.3528, 0.4079, 0.3606, 0.403, 0.3573, 0.4076, 0.35, 0.3503, 0.2201, 0.3737, 0.2378, 0.3685, 0.2526, 0.3438, 0.235, 0.2593, 0.3484, 0.2411, 0.3198, 0.2625, 0.3097, 0.2757, 0.3367, 0.4079, 0.3606, 0.4022, 0.368, 0.3976, 0.3642, 0.403, 0.3573, 0.3737, 0.2378, 0.3887, 0.2406, 0.3848, 0.2495, 0.3685, 0.2526, 0.2792, 0.3688, 0.2593, 0.3484, 0.2757, 0.3367, 0.2908, 0.357, 0.3887, 0.2406, 0.4028, 0.255, 0.3955, 0.2614, 0.3848, 0.2495, 0.2978, 0.3826, 0.2792, 0.3688, 0.2908, 0.357, 0.3052, 0.3712, 0.4028, 0.255, 0.4112, 0.2661, 0.4044, 0.2708, 0.3955, 0.2614, 0.3155, 0.3912, 0.2978, 0.3826, 0.3052, 0.3712, 0.3198, 0.3806, 0.4112, 0.2661, 0.4172, 0.2771, 0.4105, 0.2803, 0.4044, 0.2708, 0.3315, 0.3955, 0.3155, 0.3912, 0.3198, 0.3806, 0.3334, 0.3859, 0.4172, 0.2771, 0.4212, 0.2878, 0.4146, 0.2898, 0.4105, 0.2803, 0.3459, 0.3965, 0.3315, 0.3955, 0.3334, 0.3859, 0.3459, 0.388, 0.4212, 0.2878, 0.4234, 0.2981, 0.417, 0.2991, 0.4146, 0.2898, 0.3585, 0.395, 0.3459, 0.3965, 0.3459, 0.388, 0.357, 0.3876, 0.4234, 0.2981, 0.4243, 0.3081, 0.4179, 0.3083, 0.417, 0.2991, 0.3697, 0.3916, 0.3585, 0.395, 0.357, 0.3876, 0.3672, 0.385, 0.4243, 0.3081, 0.4238, 0.3178, 0.4179, 0.3172, 0.4179, 0.3083, 0.3796, 0.3869, 0.3697, 0.3916, 0.3672, 0.385, 0.3764, 0.3811, 0.4238, 0.3178, 0.4224, 0.327, 0.4166, 0.3259, 0.4179, 0.3172, 0.3882, 0.3813, 0.3796, 0.3869, 0.3764, 0.3811, 0.3844, 0.3762, 0.2874, 0.2113, 0.3236, 0.2126, 0.3216, 0.232, 0.2974, 0.2339, 0.4224, 0.327, 0.42, 0.336, 0.4144, 0.3342, 0.4166, 0.3259, 0.3957, 0.375, 0.3882, 0.3813, 0.3844, 0.3762, 0.3915, 0.3705, 0.2526, 0.2426, 0.2874, 0.2113, 0.2974, 0.2339, 0.27, 0.2621, 0.9022, 0.4054, 0.888, 0.4398, 0.888, 0.3808, 0.873, 0.4151, 0.8587, 0.4398, 0.8587, 0.3808, 0.8672, 0.748, 0.8634, 0.7139, 0.8741, 0.7194, 0.8786, 0.7476, 0.8634, 0.7139, 0.8663, 0.691, 0.8786, 0.6825, 0.8741, 0.7194, 0.8634, 0.8482, 0.8741, 0.8427, 0.8786, 0.8796, 0.8663, 0.8711, 0.8672, 0.8142, 0.8786, 0.8146, 0.8741, 0.8427, 0.8634, 0.8482, 0.7147, 0.3778, 0.723, 0.3647, 0.7571, 0.3871, 0.7437, 0.4026, 0.7992, 0.4233, 0.799, 0.4102, 0.8286, 0.41, 0.8286, 0.4229, 0.8286, 0.4229, 0.8286, 0.41, 0.8582, 0.4102, 0.8581, 0.4232, 0.7469, 0.4975, 0.7655, 0.5195, 0.7164, 0.5437, 0.7093, 0.5258, 0.1119, 0.5069, 0.1288, 0.4317, 0.1926, 0.4508, 0.1885, 0.5062, 0.1885, 0.5062, 0.1926, 0.4508, 0.2418, 0.4578, 0.2445, 0.4996, 0.2445, 0.4996, 0.2418, 0.4578, 0.2815, 0.4577, 0.2872, 0.4899, 0.2872, 0.4899, 0.2815, 0.4577, 0.3124, 0.4537, 0.32, 0.4788, 0.32, 0.4788, 0.3124, 0.4537, 0.3371, 0.4476, 0.3453, 0.4679, 0.3453, 0.4679, 0.3371, 0.4476, 0.3572, 0.4399, 0.366, 0.4562, 0.366, 0.4562, 0.3572, 0.4399, 0.3735, 0.4316, 0.3825, 0.4447, 0.3825, 0.4447, 0.3735, 0.4316, 0.3872, 0.4226, 0.3961, 0.4335, 0.3961, 0.4335, 0.3872, 0.4226, 0.3987, 0.4133, 0.4075, 0.4225, 0.4075, 0.4225, 0.3987, 0.4133, 0.4084, 0.404, 0.4172, 0.4118, 0.4172, 0.4118, 0.4084, 0.404, 0.4168, 0.3946, 0.4254, 0.4014, 0.4254, 0.4014, 0.4168, 0.3946, 0.4241, 0.3851, 0.4327, 0.3911, 0.7973, 0.4458, 0.8346, 0.4458, 0.8346, 0.462, 0.7973, 0.4588, 0.8631, 0.8369, 0.8346, 0.8369, 0.8346, 0.7585, 0.8631, 0.7615, 0.7147, 0.3778, 0.6895, 0.363, 0.6937, 0.3522, 0.723, 0.3647, 0.8651, 0.4675, 0.8946, 0.4684, 0.8944, 0.4813, 0.8648, 0.4807, 0.8946, 0.4684, 0.9241, 0.4685, 0.924, 0.4816, 0.8944, 0.4813, 0.6482, 0.3494, 0.6293, 0.3484, 0.6284, 0.3407, 0.6492, 0.3396, 0.4668, 0.2263, 0.469, 0.2482, 0.4517, 0.2503, 0.4465, 0.2309, 0.469, 0.2482, 0.4695, 0.2668, 0.4544, 0.2674, 0.4517, 0.2503, 0.4695, 0.2668, 0.4687, 0.283, 0.4554, 0.2828, 0.4544, 0.2674, 0.4687, 0.283, 0.4673, 0.2976, 0.4551, 0.2967, 0.4554, 0.2828, 0.4673, 0.2976, 0.4651, 0.3112, 0.4539, 0.3097, 0.4551, 0.2967, 0.4651, 0.3112, 0.4625, 0.3242, 0.4519, 0.322, 0.4539, 0.3097, 0.4625, 0.3242, 0.4594, 0.3366, 0.4492, 0.3337, 0.4519, 0.322, 0.4594, 0.3366, 0.4554, 0.3485, 0.4457, 0.3449, 0.4492, 0.3337, 0.4554, 0.3485, 0.4506, 0.3598, 0.4413, 0.3556, 0.4457, 0.3449, 0.4506, 0.3598, 0.4451, 0.3705, 0.4363, 0.3657, 0.4413, 0.3556, 0.4451, 0.3705, 0.4392, 0.3808, 0.4306, 0.3755, 0.4363, 0.3657, 0.4392, 0.3808, 0.4327, 0.3911, 0.4241, 0.3851, 0.4306, 0.3755, 0.9308, 0.5756, 0.9305, 0.589, 0.8926, 0.5871, 0.8927, 0.5746, 0.926, 0.2105, 0.9259, 0.2875, 0.8969, 0.2904, 0.8969, 0.2105, 0.7437, 0.4026, 0.7279, 0.4101, 0.7073, 0.387, 0.7147, 0.3778, 0.7147, 0.3778, 0.7073, 0.387, 0.687, 0.3734, 0.6895, 0.363, 0.5739, 0.3714, 0.5781, 0.376, 0.5724, 0.3818, 0.5678, 0.378, 0.5797, 0.4948, 0.5881, 0.4875, 0.5995, 0.4977, 0.5915, 0.5071, 0.614, 0.3508, 0.6162, 0.3611, 0.6038, 0.3632, 0.6009, 0.3547, 0.5539, 0.4098, 0.56, 0.4107, 0.5594, 0.4189, 0.553, 0.4187, 0.6491, 0.5346, 0.6512, 0.5166, 0.6735, 0.5142, 0.6771, 0.535, 0.554, 0.4378, 0.561, 0.4366, 0.5634, 0.446, 0.5561, 0.4481, 0.8651, 0.4675, 0.8634, 0.4561, 0.8963, 0.4458, 0.8946, 0.4684, 0.5678, 0.378, 0.5724, 0.3818, 0.5677, 0.3883, 0.5626, 0.3852, 0.8286, 0.4229, 0.83, 0.4454, 0.7973, 0.4347, 0.7992, 0.4233, 0.5708, 0.4824, 0.5791, 0.4768, 0.5881, 0.4875, 0.5797, 0.4948, 0.6009, 0.3547, 0.6038, 0.3632, 0.5936, 0.3664, 0.5902, 0.3596, 0.553, 0.4187, 0.5594, 0.4189, 0.5597, 0.4276, 0.553, 0.428, 0.6258, 0.5285, 0.6311, 0.5137, 0.6512, 0.5166, 0.6491, 0.5346, 0.553, 0.428, 0.5597, 0.4276, 0.561, 0.4366, 0.554, 0.4378, 0.8946, 0.4684, 0.8963, 0.4458, 0.9179, 0.4547, 0.9241, 0.4685, 0.5626, 0.3852, 0.5677, 0.3883, 0.5641, 0.3953, 0.5586, 0.393, 0.8581, 0.4232, 0.8517, 0.4369, 0.83, 0.4454, 0.8286, 0.4229, 0.5642, 0.4704, 0.5722, 0.4663, 0.5791, 0.4768, 0.5708, 0.4824, 0.5902, 0.3596, 0.5936, 0.3664, 0.5851, 0.3708, 0.5813, 0.3652, 0.6068, 0.5184, 0.6137, 0.5068, 0.6311, 0.5137, 0.6258, 0.5285, 0.6482, 0.3494, 0.6494, 0.3599, 0.6297, 0.3599, 0.6293, 0.3484, 0.5586, 0.393, 0.5641, 0.3953, 0.5615, 0.4028, 0.5557, 0.4013, 0.7093, 0.5258, 0.6968, 0.504, 0.7273, 0.4773, 0.7469, 0.4975, 0.5594, 0.4589, 0.5671, 0.456, 0.5722, 0.4663, 0.5642, 0.4704, 0.5813, 0.3652, 0.5851, 0.3708, 0.5781, 0.376, 0.5739, 0.3714, 0.5915, 0.5071, 0.5995, 0.4977, 0.6137, 0.5068, 0.6068, 0.5184, 0.6293, 0.3484, 0.6297, 0.3599, 0.6162, 0.3611, 0.614, 0.3508, 0.5557, 0.4013, 0.5615, 0.4028, 0.56, 0.4107, 0.5539, 0.4098, 0.6771, 0.535, 0.6735, 0.5142, 0.6968, 0.504, 0.7093, 0.5258, 0.5561, 0.4481, 0.5634, 0.446, 0.5671, 0.456, 0.5594, 0.4589, 0.5641, 0.3953, 0.5686, 0.3973, 0.5663, 0.4041, 0.5615, 0.4028, 0.5597, 0.4276, 0.5653, 0.427, 0.5669, 0.4353, 0.561, 0.4366, 0.7273, 0.4773, 0.7075, 0.4683, 0.7064, 0.4483, 0.7274, 0.4475, 0.5615, 0.4028, 0.5663, 0.4041, 0.565, 0.4114, 0.56, 0.4107, 0.7073, 0.387, 0.6957, 0.3994, 0.6808, 0.3868, 0.687, 0.3734, 0.6968, 0.504, 0.6861, 0.4891, 0.7075, 0.4683, 0.7273, 0.4773, 0.56, 0.4107, 0.565, 0.4114, 0.5647, 0.419, 0.5594, 0.4189, 0.687, 0.3734, 0.6808, 0.3868, 0.6538, 0.3811, 0.6607, 0.3684, 0.6735, 0.5142, 0.6695, 0.4996, 0.6861, 0.4891, 0.6968, 0.504, 0.5594, 0.4189, 0.5647, 0.419, 0.5653, 0.427, 0.5597, 0.4276, 0.6607, 0.3684, 0.6538, 0.3811, 0.6459, 0.3688, 0.6494, 0.3599, 0.6512, 0.5166, 0.6517, 0.5037, 0.6695, 0.4996, 0.6735, 0.5142, 0.6494, 0.3599, 0.6459, 0.3688, 0.6301, 0.3696, 0.6297, 0.3599, 0.6311, 0.5137, 0.6344, 0.5019, 0.6517, 0.5037, 0.6512, 0.5166, 0.6297, 0.3599, 0.6301, 0.3696, 0.6175, 0.3701, 0.6162, 0.3611, 0.6137, 0.5068, 0.6188, 0.4966, 0.6344, 0.5019, 0.6311, 0.5137, 0.6162, 0.3611, 0.6175, 0.3701, 0.6052, 0.3703, 0.6038, 0.3632, 0.5995, 0.4977, 0.6055, 0.4895, 0.6188, 0.4966, 0.6137, 0.5068, 0.6038, 0.3632, 0.6052, 0.3703, 0.5958, 0.3722, 0.5936, 0.3664, 0.5881, 0.4875, 0.5946, 0.481, 0.6055, 0.4895, 0.5995, 0.4977, 0.5936, 0.3664, 0.5958, 0.3722, 0.5879, 0.3756, 0.5851, 0.3708, 0.5791, 0.4768, 0.5858, 0.4717, 0.5946, 0.481, 0.5881, 0.4875, 0.5851, 0.3708, 0.5879, 0.3756, 0.5814, 0.3799, 0.5781, 0.376, 0.5722, 0.4663, 0.5788, 0.4623, 0.5858, 0.4717, 0.5791, 0.4768, 0.5781, 0.376, 0.5814, 0.3799, 0.5761, 0.3851, 0.5724, 0.3818, 0.5671, 0.456, 0.5735, 0.4531, 0.5788, 0.4623, 0.5722, 0.4663, 0.5724, 0.3818, 0.5761, 0.3851, 0.5719, 0.3909, 0.5677, 0.3883, 0.5634, 0.446, 0.5696, 0.444, 0.5735, 0.4531, 0.5671, 0.456, 0.7279, 0.4101, 0.7084, 0.4161, 0.6957, 0.3994, 0.7073, 0.387, 0.5677, 0.3883, 0.5719, 0.3909, 0.5686, 0.3973, 0.5641, 0.3953, 0.561, 0.4366, 0.5669, 0.4353, 0.5696, 0.444, 0.5634, 0.446, 0.7274, 0.4475, 0.7064, 0.4483, 0.7084, 0.4161, 0.7279, 0.4101, 0.8876, 0.4151, 0.8733, 0.4398, 0.8733, 0.3808, 0.8933, 0.773, 0.879, 0.8074, 0.879, 0.7483, 0.8904, 0.748, 0.879, 0.7476, 0.8836, 0.7194, 0.8942, 0.7139, 0.8942, 0.7139, 0.8836, 0.7194, 0.879, 0.6825, 0.8914, 0.691, 0.8786, 0.7824, 0.8758, 0.8053, 0.8634, 0.8138, 0.868, 0.7769, 0.8748, 0.7483, 0.8786, 0.7824, 0.868, 0.7769, 0.8634, 0.7487, 0.578, 0.2711, 0.5742, 0.2752, 0.5648, 0.2663, 0.5682, 0.2618, 0.5682, 0.2618, 0.5648, 0.2663, 0.5537, 0.2591, 0.5567, 0.2544, 0.4671, 0.3113, 0.476, 0.3106, 0.4776, 0.3216, 0.4695, 0.3239, 0.5616, 0.3715, 0.5593, 0.3657, 0.5668, 0.3617, 0.5702, 0.3673, 0.4895, 0.2592, 0.4962, 0.2677, 0.4868, 0.2766, 0.4783, 0.2703, 0.4947, 0.3592, 0.4988, 0.354, 0.5056, 0.3591, 0.5023, 0.3645, 0.5931, 0.3441, 0.5854, 0.3401, 0.5888, 0.3294, 0.5978, 0.3319, 0.5182, 0.3719, 0.5201, 0.3662, 0.5277, 0.3683, 0.5264, 0.3741, 0.4695, 0.3239, 0.4776, 0.3216, 0.4811, 0.3316, 0.4739, 0.3351, 0.5529, 0.3743, 0.5514, 0.3683, 0.5593, 0.3657, 0.5616, 0.3715, 0.4783, 0.2703, 0.4868, 0.2766, 0.4803, 0.2874, 0.471, 0.2836, 0.5023, 0.3645, 0.5056, 0.3591, 0.5128, 0.3631, 0.5101, 0.3687, 0.5865, 0.354, 0.5804, 0.3492, 0.5854, 0.3401, 0.5931, 0.3441, 0.5101, 0.3687, 0.5128, 0.3631, 0.5201, 0.3662, 0.5182, 0.3719, 0.4739, 0.3351, 0.4811, 0.3316, 0.4861, 0.3405, 0.4798, 0.3449, 0.5439, 0.3758, 0.5434, 0.3696, 0.5514, 0.3683, 0.5529, 0.3743, 0.471, 0.2836, 0.4803, 0.2874, 0.4768, 0.299, 0.4677, 0.2976, 0.5784, 0.3615, 0.5739, 0.3563, 0.5804, 0.3492, 0.5865, 0.354, 0.5197, 0.2463, 0.5246, 0.254, 0.5076, 0.2617, 0.5032, 0.2514, 0.4798, 0.3449, 0.4861, 0.3405, 0.4921, 0.348, 0.4872, 0.3529, 0.5999, 0.3181, 0.5901, 0.3176, 0.5905, 0.3011, 0.599, 0.3023, 0.5348, 0.3754, 0.5354, 0.3695, 0.5434, 0.3696, 0.5439, 0.3758, 0.4677, 0.2976, 0.4768, 0.299, 0.476, 0.3106, 0.4671, 0.3113, 0.5702, 0.3673, 0.5668, 0.3617, 0.5739, 0.3563, 0.5784, 0.3615, 0.5032, 0.2514, 0.5076, 0.2617, 0.4962, 0.2677, 0.4895, 0.2592, 0.4872, 0.3529, 0.4921, 0.348, 0.4988, 0.354, 0.4947, 0.3592, 0.5978, 0.3319, 0.5888, 0.3294, 0.5901, 0.3176, 0.5999, 0.3181, 0.5264, 0.3741, 0.5277, 0.3683, 0.5354, 0.3695, 0.5348, 0.3754, 0.4861, 0.3405, 0.4913, 0.337, 0.4966, 0.344, 0.4921, 0.348, 0.5128, 0.3631, 0.5151, 0.3585, 0.5219, 0.3614, 0.5201, 0.3662, 0.5905, 0.3011, 0.5824, 0.3033, 0.5749, 0.2975, 0.5831, 0.2909, 0.4921, 0.348, 0.4966, 0.344, 0.5022, 0.3499, 0.4988, 0.354, 0.5648, 0.2663, 0.5598, 0.2726, 0.55, 0.2673, 0.5537, 0.2591, 0.5901, 0.3176, 0.5822, 0.317, 0.5824, 0.3033, 0.5905, 0.3011, 0.4988, 0.354, 0.5022, 0.3499, 0.5085, 0.3546, 0.5056, 0.3591, 0.5537, 0.2591, 0.55, 0.2673, 0.5366, 0.2617, 0.5376, 0.2547, 0.5888, 0.3294, 0.5816, 0.3279, 0.5822, 0.317, 0.5901, 0.3176, 0.5056, 0.3591, 0.5085, 0.3546, 0.5151, 0.3585, 0.5128, 0.3631, 0.5376, 0.2547, 0.5366, 0.2617, 0.527, 0.2644, 0.5246, 0.254, 0.5854, 0.3401, 0.5793, 0.3375, 0.5816, 0.3279, 0.5888, 0.3294, 0.5246, 0.254, 0.527, 0.2644, 0.5114, 0.2701, 0.5076, 0.2617, 0.5804, 0.3492, 0.5753, 0.3456, 0.5793, 0.3375, 0.5854, 0.3401, 0.5076, 0.2617, 0.5114, 0.2701, 0.5011, 0.2742, 0.4962, 0.2677, 0.5739, 0.3563, 0.57, 0.3522, 0.5753, 0.3456, 0.5804, 0.3492, 0.4962, 0.2677, 0.5011, 0.2742, 0.493, 0.2816, 0.4868, 0.2766, 0.5668, 0.3617, 0.5639, 0.3572, 0.57, 0.3522, 0.5739, 0.3563, 0.4868, 0.2766, 0.493, 0.2816, 0.4873, 0.2905, 0.4803, 0.2874, 0.5593, 0.3657, 0.5573, 0.3609, 0.5639, 0.3572, 0.5668, 0.3617, 0.4803, 0.2874, 0.4873, 0.2905, 0.484, 0.3003, 0.4768, 0.299, 0.5514, 0.3683, 0.5502, 0.3634, 0.5573, 0.3609, 0.5593, 0.3657, 0.4768, 0.299, 0.484, 0.3003, 0.4831, 0.3103, 0.476, 0.3106, 0.5434, 0.3696, 0.543, 0.3646, 0.5502, 0.3634, 0.5514, 0.3683, 0.476, 0.3106, 0.4831, 0.3103, 0.4842, 0.32, 0.4776, 0.3216, 0.5354, 0.3695, 0.5358, 0.3646, 0.543, 0.3646, 0.5434, 0.3696, 0.4776, 0.3216, 0.4842, 0.32, 0.487, 0.329, 0.4811, 0.3316, 0.5277, 0.3683, 0.5287, 0.3636, 0.5358, 0.3646, 0.5354, 0.3695, 0.5742, 0.2752, 0.5677, 0.2799, 0.5598, 0.2726, 0.5648, 0.2663, 0.4811, 0.3316, 0.487, 0.329, 0.4913, 0.337, 0.4861, 0.3405, 0.5201, 0.3662, 0.5219, 0.3614, 0.5287, 0.3636, 0.5277, 0.3683, 0.5831, 0.2909, 0.5749, 0.2975, 0.5677, 0.2799, 0.5742, 0.2752, 0.5742, 0.2752, 0.578, 0.2711, 0.5864, 0.2853, 0.5831, 0.2909, 0.5831, 0.2909, 0.5864, 0.2853, 0.599, 0.3023, 0.5905, 0.3011, 0.5376, 0.2547, 0.5246, 0.254, 0.5197, 0.2463, 0.5411, 0.2499, 0.5537, 0.2591, 0.5376, 0.2547, 0.5411, 0.2499, 0.5567, 0.2544, 0.553, 0.4187, 0.553, 0.428, 0.5488, 0.4281, 0.549, 0.4185, 0.5539, 0.4098, 0.553, 0.4187, 0.549, 0.4185, 0.55, 0.4092, 0.5557, 0.4013, 0.5539, 0.4098, 0.55, 0.4092, 0.5519, 0.4002, 0.5586, 0.393, 0.5557, 0.4013, 0.5519, 0.4002, 0.5549, 0.3914, 0.5626, 0.3852, 0.5586, 0.393, 0.5549, 0.3914, 0.5593, 0.3832, 0.5678, 0.378, 0.5626, 0.3852, 0.5593, 0.3832, 0.5647, 0.3756, 0.5739, 0.3714, 0.5678, 0.378, 0.5647, 0.3756, 0.5711, 0.3685, 0.5813, 0.3652, 0.5739, 0.3714, 0.5711, 0.3685, 0.5786, 0.3617, 0.5902, 0.3596, 0.5813, 0.3652, 0.5786, 0.3617, 0.5877, 0.3553, 0.6009, 0.3547, 0.5902, 0.3596, 0.5877, 0.3553, 0.5986, 0.3493, 0.614, 0.3508, 0.6009, 0.3547, 0.5986, 0.3493, 0.6122, 0.3443, 0.6293, 0.3484, 0.614, 0.3508, 0.6122, 0.3443, 0.6284, 0.3407, 0.554, 0.4378, 0.5495, 0.4383, 0.5488, 0.4281, 0.553, 0.428, 0.5561, 0.4481, 0.5513, 0.4491, 0.5495, 0.4383, 0.554, 0.4378, 0.5594, 0.4589, 0.5543, 0.4606, 0.5513, 0.4491, 0.5561, 0.4481, 0.5642, 0.4704, 0.5588, 0.4728, 0.5543, 0.4606, 0.5594, 0.4589, 0.5708, 0.4824, 0.5652, 0.4857, 0.5588, 0.4728, 0.5642, 0.4704, 0.5797, 0.4948, 0.5739, 0.4992, 0.5652, 0.4857, 0.5708, 0.4824, 0.5915, 0.5071, 0.5857, 0.5131, 0.5739, 0.4992, 0.5797, 0.4948, 0.6068, 0.5184, 0.6014, 0.5262, 0.5857, 0.5131, 0.5915, 0.5071, 0.6258, 0.5285, 0.6214, 0.5381, 0.6014, 0.5262, 0.6068, 0.5184, 0.6491, 0.5346, 0.6467, 0.5467, 0.6214, 0.5381, 0.6258, 0.5285, 0.6771, 0.535, 0.678, 0.5498, 0.6467, 0.5467, 0.6491, 0.5346, 0.7093, 0.5258, 0.7164, 0.5437, 0.678, 0.5498, 0.6771, 0.535, 0.549, 0.4185, 0.5488, 0.4281, 0.5249, 0.4272, 0.5263, 0.4161, 0.55, 0.4092, 0.549, 0.4185, 0.5263, 0.4161, 0.5282, 0.4056, 0.5519, 0.4002, 0.55, 0.4092, 0.5282, 0.4056, 0.5304, 0.3966, 0.5549, 0.3914, 0.5519, 0.4002, 0.5304, 0.3966, 0.5322, 0.3892, 0.5032, 0.2514, 0.4895, 0.2592, 0.469, 0.2482, 0.4668, 0.2263, 0.5495, 0.4383, 0.524, 0.4391, 0.5249, 0.4272, 0.5488, 0.4281, 0.5513, 0.4491, 0.5238, 0.452, 0.524, 0.4391, 0.5495, 0.4383, 0.5543, 0.4606, 0.5245, 0.4661, 0.5238, 0.452, 0.5513, 0.4491, 0.5588, 0.4728, 0.5263, 0.4816, 0.5245, 0.4661, 0.5543, 0.4606, 0.5652, 0.4857, 0.5297, 0.4988, 0.5263, 0.4816, 0.5588, 0.4728, 0.5739, 0.4992, 0.535, 0.5181, 0.5297, 0.4988, 0.5652, 0.4857, 0.5857, 0.5131, 0.5433, 0.5398, 0.535, 0.5181, 0.5739, 0.4992, 0.6014, 0.5262, 0.5555, 0.5653, 0.5433, 0.5398, 0.5857, 0.5131, 0.6214, 0.5381, 0.5735, 0.5924, 0.5555, 0.5653, 0.6014, 0.5262, 0.6467, 0.5467, 0.6006, 0.6244, 0.5735, 0.5924, 0.6214, 0.5381, 0.678, 0.5498, 0.6411, 0.66, 0.6006, 0.6244, 0.6467, 0.5467, 0.7164, 0.5437, 0.7025, 0.6982, 0.6411, 0.66, 0.678, 0.5498, 0.4677, 0.2976, 0.4671, 0.3113, 0.4651, 0.3112, 0.4673, 0.2976, 0.4671, 0.3113, 0.4695, 0.3239, 0.4625, 0.3242, 0.4651, 0.3112, 0.4695, 0.3239, 0.4739, 0.3351, 0.4594, 0.3366, 0.4625, 0.3242, 0.4739, 0.3351, 0.4798, 0.3449, 0.4554, 0.3485, 0.4594, 0.3366, 0.471, 0.2836, 0.4677, 0.2976, 0.4673, 0.2976, 0.4687, 0.283, 0.4783, 0.2703, 0.471, 0.2836, 0.4687, 0.283, 0.4695, 0.2668, 0.4895, 0.2592, 0.4783, 0.2703, 0.4695, 0.2668, 0.469, 0.2482, 0.5978, 0.3319, 0.6122, 0.3443, 0.5986, 0.3493, 0.5931, 0.3441, 0.5999, 0.3181, 0.6284, 0.3407, 0.6122, 0.3443, 0.5978, 0.3319, 0.3789, 0.04285, 0.4126, 0.09551, 0.3298, 0.1875, 0.2864, 0.1757, 0.9188, 0.107, 0.8891, 0.1073, 0.8883, 0.03211, 0.918, 0.03158, 0.8287, 0.1073, 0.799, 0.1072, 0.7991, 0.03181, 0.8287, 0.03207, 0.8891, 0.1073, 0.8594, 0.1076, 0.8591, 0.08135, 0.8883, 0.03211, 0.8584, 0.1073, 0.8287, 0.1073, 0.8287, 0.03207, 0.8584, 0.08098, 0.4622, 0.1995, 0.4668, 0.2263, 0.4465, 0.2309, 0.4375, 0.2078, 0.1119, 0.5069, 0.0001856, 0.4957, 0.0492, 0.3912, 0.1288, 0.4317, 0.4126, 0.09551, 0.435, 0.1352, 0.3612, 0.2029, 0.3298, 0.1875, 0.7164, 0.5437, 0.7655, 0.5195, 0.797, 0.7353, 0.7025, 0.6982, 0.723, 0.3647, 0.6937, 0.3522, 0.7002, 0.2727, 0.7424, 0.2688, 0.7571, 0.3871, 0.723, 0.3647, 0.7424, 0.2688, 0.797, 0.2675, 0.8648, 0.4807, 0.8944, 0.4813, 0.8939, 0.516, 0.8638, 0.548, 0.8286, 0.41, 0.799, 0.4102, 0.7989, 0.3429, 0.8286, 0.3429, 0.8944, 0.4813, 0.924, 0.4816, 0.9231, 0.5489, 0.8939, 0.516, 0.8582, 0.4102, 0.8286, 0.41, 0.8286, 0.3429, 0.8583, 0.3429, 0.8286, 0.1745, 0.7989, 0.1745, 0.799, 0.1072, 0.8287, 0.1073, 0.3631, 0.5424, 0.3353, 0.5726, 0.2872, 0.4899, 0.32, 0.4788, 0.8895, 0.1509, 0.8601, 0.1749, 0.8594, 0.1076, 0.8891, 0.1073, 0.3353, 0.5726, 0.2978, 0.6095, 0.2445, 0.4996, 0.2872, 0.4899, 0.8583, 0.1745, 0.8286, 0.1745, 0.8287, 0.1073, 0.8584, 0.1073, 0.2978, 0.6095, 0.246, 0.6552, 0.1885, 0.5062, 0.2445, 0.4996, 0.246, 0.6552, 0.173, 0.7117, 0.1119, 0.5069, 0.1885, 0.5062, 0.173, 0.7117, 0.06905, 0.7782, 0.0001856, 0.4957, 0.1119, 0.5069, 0.5347, 0.06985, 0.5322, 0.122, 0.435, 0.1352, 0.4126, 0.09551, 0.5381, 0.0001855, 0.5347, 0.06985, 0.4126, 0.09551, 0.3789, 0.04285, 0.9194, 0.1743, 0.8895, 0.1509, 0.8891, 0.1073, 0.9188, 0.107, 0.8286, 0.2007, 0.7989, 0.2007, 0.7989, 0.1745, 0.8286, 0.1745, 0.3902, 0.5615, 0.3685, 0.598, 0.3353, 0.5726, 0.3631, 0.5424, 0.3685, 0.598, 0.3395, 0.6442, 0.2978, 0.6095, 0.3353, 0.5726, 0.8583, 0.2008, 0.8286, 0.2007, 0.8286, 0.1745, 0.8583, 0.1745, 0.3395, 0.6442, 0.2994, 0.7043, 0.246, 0.6552, 0.2978, 0.6095, 0.2994, 0.7043, 0.2412, 0.7842, 0.173, 0.7117, 0.246, 0.6552, 0.2412, 0.7842, 0.1512, 0.8914, 0.06905, 0.7782, 0.173, 0.7117, 0.5852, 0.07935, 0.5709, 0.1279, 0.5322, 0.122, 0.5347, 0.06985, 0.6056, 0.015, 0.5852, 0.07935, 0.5347, 0.06985, 0.5381, 0.0001855, 0.8286, 0.2292, 0.7989, 0.2292, 0.7989, 0.2007, 0.8286, 0.2007, 0.4239, 0.5754, 0.4106, 0.6168, 0.3685, 0.598, 0.3902, 0.5615, 0.4106, 0.6168, 0.394, 0.6696, 0.3395, 0.6442, 0.3685, 0.598, 0.8583, 0.2292, 0.8286, 0.2292, 0.8286, 0.2007, 0.8583, 0.2008, 0.394, 0.6696, 0.3722, 0.7399, 0.2994, 0.7043, 0.3395, 0.6442, 0.3722, 0.7399, 0.3416, 0.838, 0.2412, 0.7842, 0.2994, 0.7043, 0.3416, 0.838, 0.2936, 0.986, 0.1512, 0.8914, 0.2412, 0.7842, 0.6359, 0.1011, 0.6138, 0.1482, 0.5709, 0.1279, 0.5852, 0.07935, 0.6692, 0.04709, 0.6359, 0.1011, 0.5852, 0.07935, 0.6056, 0.015, 0.8286, 0.2587, 0.7989, 0.2587, 0.7989, 0.2292, 0.8286, 0.2292, 0.4605, 0.584, 0.4575, 0.6257, 0.4106, 0.6168, 0.4239, 0.5754, 0.4575, 0.6257, 0.4555, 0.6797, 0.394, 0.6696, 0.4106, 0.6168, 0.8583, 0.2587, 0.8286, 0.2587, 0.8286, 0.2292, 0.8583, 0.2292, 0.4555, 0.6797, 0.4557, 0.7518, 0.3722, 0.7399, 0.394, 0.6696, 0.4557, 0.7518, 0.4602, 0.8524, 0.3416, 0.838, 0.3722, 0.7399, 0.4602, 0.8524, 0.4743, 0.9998, 0.2936, 0.986, 0.3416, 0.838, 0.6801, 0.1361, 0.6457, 0.1719, 0.6138, 0.1482, 0.6359, 0.1011, 0.7253, 0.09169, 0.6801, 0.1361, 0.6359, 0.1011, 0.6692, 0.04709, 0.8286, 0.2883, 0.7989, 0.2883, 0.7989, 0.2587, 0.8286, 0.2587, 0.4973, 0.5834, 0.5036, 0.6227, 0.4575, 0.6257, 0.4605, 0.584, 0.5036, 0.6227, 0.5152, 0.6724, 0.4555, 0.6797, 0.4575, 0.6257, 0.8583, 0.2883, 0.8286, 0.2883, 0.8286, 0.2587, 0.8583, 0.2587, 0.5152, 0.6724, 0.5356, 0.7369, 0.4557, 0.7518, 0.4555, 0.6797, 0.5356, 0.7369, 0.5713, 0.8236, 0.4602, 0.8524, 0.4557, 0.7518, 0.5713, 0.8236, 0.6347, 0.944, 0.4743, 0.9998, 0.4602, 0.8524, 0.7139, 0.1794, 0.6705, 0.2013, 0.6457, 0.1719, 0.6801, 0.1361, 0.7673, 0.1487, 0.7139, 0.1794, 0.6801, 0.1361, 0.7253, 0.09169, 0.8286, 0.3167, 0.7989, 0.3167, 0.7989, 0.2883, 0.8286, 0.2883, 0.5297, 0.5759, 0.5433, 0.6102, 0.5036, 0.6227, 0.4973, 0.5834, 0.5433, 0.6102, 0.5649, 0.6515, 0.5152, 0.6724, 0.5036, 0.6227, 0.8583, 0.3167, 0.8286, 0.3167, 0.8286, 0.2883, 0.8583, 0.2883, 0.5649, 0.6515, 0.5991, 0.7023, 0.5356, 0.7369, 0.5152, 0.6724, 0.5991, 0.7023, 0.6542, 0.7653, 0.5713, 0.8236, 0.5356, 0.7369, 0.5239, 0.1943, 0.5411, 0.2499, 0.5197, 0.2463, 0.4622, 0.1995, 0.6542, 0.7653, 0.7448, 0.8442, 0.6347, 0.944, 0.5713, 0.8236, 0.7341, 0.2258, 0.6922, 0.2396, 0.6705, 0.2013, 0.7139, 0.1794, 0.7908, 0.2102, 0.7341, 0.2258, 0.7139, 0.1794, 0.7673, 0.1487, 0.8286, 0.3429, 0.7989, 0.3429, 0.7989, 0.3167, 0.8286, 0.3167, 0.5555, 0.5653, 0.5735, 0.5924, 0.5433, 0.6102, 0.5297, 0.5759, 0.5735, 0.5924, 0.6006, 0.6244, 0.5649, 0.6515, 0.5433, 0.6102, 0.8583, 0.3429, 0.8286, 0.3429, 0.8286, 0.3167, 0.8583, 0.3167, 0.6006, 0.6244, 0.6411, 0.66, 0.5991, 0.7023, 0.5649, 0.6515, 0.6411, 0.66, 0.7025, 0.6982, 0.6542, 0.7653, 0.5991, 0.7023, 0.5197, 0.2463, 0.5032, 0.2514, 0.4668, 0.2263, 0.4622, 0.1995, 0.7025, 0.6982, 0.797, 0.7353, 0.7448, 0.8442, 0.6542, 0.7653, 0.7424, 0.2688, 0.7002, 0.2727, 0.6922, 0.2396, 0.7341, 0.2258, 0.797, 0.2675, 0.7424, 0.2688, 0.7341, 0.2258, 0.7908, 0.2102, 0.8968, 0.3298, 0.8632, 0.3552, 0.8592, 0.2877, 0.8969, 0.2904, 0.8969, 0.2904, 0.9259, 0.2875, 0.9222, 0.3543, 0.8968, 0.3298, 0.8969, 0.2904, 0.8592, 0.2877, 0.8588, 0.2609, 0.8969, 0.2105, 0.7973, 0.7615, 0.8346, 0.7585, 0.8346, 0.8369, 0.7973, 0.7877, 0.8631, 0.7615, 0.8346, 0.7585, 0.8346, 0.6956, 0.8631, 0.6943, 0.7973, 0.6943, 0.8346, 0.6956, 0.8346, 0.7585, 0.7973, 0.7615, 0.8631, 0.6943, 0.8346, 0.6956, 0.8346, 0.6692, 0.8631, 0.6681, 0.7973, 0.6681, 0.8346, 0.6692, 0.8346, 0.6956, 0.7973, 0.6943, 0.8631, 0.6681, 0.8346, 0.6692, 0.8346, 0.6429, 0.8631, 0.6397, 0.7973, 0.6397, 0.8346, 0.6429, 0.8346, 0.6692, 0.7973, 0.6681, 0.8631, 0.6397, 0.8346, 0.6429, 0.8346, 0.6118, 0.8631, 0.6102, 0.7973, 0.6102, 0.8346, 0.6118, 0.8346, 0.6429, 0.7973, 0.6397, 0.8631, 0.6102, 0.8346, 0.6118, 0.8346, 0.5821, 0.8631, 0.5806, 0.7973, 0.5807, 0.8346, 0.5821, 0.8346, 0.6118, 0.7973, 0.6102, 0.8631, 0.5806, 0.8346, 0.5821, 0.8346, 0.5529, 0.8631, 0.5523, 0.7973, 0.5523, 0.8346, 0.5529, 0.8346, 0.5821, 0.7973, 0.5807, 0.8631, 0.5523, 0.8346, 0.5529, 0.8346, 0.5287, 0.8631, 0.5261, 0.7973, 0.5261, 0.8346, 0.5287, 0.8346, 0.5529, 0.7973, 0.5523, 0.8631, 0.5261, 0.8346, 0.5287, 0.8346, 0.462, 0.8631, 0.4588, 0.8926, 0.5871, 0.9305, 0.589, 0.9261, 0.657, 0.8923, 0.6213, 0.8926, 0.5871, 0.8634, 0.588, 0.8634, 0.5746, 0.8927, 0.5746, 0.7973, 0.4588, 0.8346, 0.462, 0.8346, 0.5287, 0.7973, 0.5261, 0.8631, 0.4588, 0.8346, 0.462, 0.8346, 0.4458, 0.8631, 0.4458, 0.8923, 0.6213, 0.866, 0.6555, 0.8634, 0.588, 0.8926, 0.5871, 0.599, 0.3023, 0.6492, 0.3396, 0.6284, 0.3407, 0.5999, 0.3181, 0.5864, 0.2853, 0.641, 0.2867, 0.6492, 0.3396, 0.599, 0.3023, 0.8653, 0.6821, 0.866, 0.6555, 0.8923, 0.6213, 0.9261, 0.657, 0.9222, 0.3543, 0.9226, 0.3804, 0.8632, 0.3552, 0.8968, 0.3298, 0.9195, 0.2005, 0.8601, 0.1749, 0.8895, 0.1509, 0.9194, 0.1743, 0.9231, 0.5489, 0.8634, 0.5743, 0.8638, 0.548, 0.8939, 0.516, 0.578, 0.2711, 0.5682, 0.2618, 0.598, 0.2249, 0.6143, 0.2425, 0.6457, 0.1719, 0.598, 0.2249, 0.5774, 0.2118, 0.6138, 0.1482, 0.5239, 0.1943, 0.5709, 0.1279, 0.6138, 0.1482, 0.5774, 0.2118, 0.6143, 0.2425, 0.598, 0.2249, 0.6457, 0.1719, 0.6705, 0.2013, 0.5774, 0.2118, 0.598, 0.2249, 0.5682, 0.2618, 0.5567, 0.2544, 0.5567, 0.2544, 0.5411, 0.2499, 0.5239, 0.1943, 0.5774, 0.2118, 0.578, 0.2711, 0.6143, 0.2425, 0.641, 0.2867, 0.5864, 0.2853, 0.641, 0.2867, 0.6143, 0.2425, 0.6705, 0.2013, 0.6922, 0.2396, 0.5931, 0.3441, 0.5986, 0.3493, 0.5877, 0.3553, 0.5865, 0.354, 0.5865, 0.354, 0.5877, 0.3553, 0.5786, 0.3617, 0.5784, 0.3615, 0.5784, 0.3615, 0.5786, 0.3617, 0.5711, 0.3685, 0.5702, 0.3673, 0.5702, 0.3673, 0.5711, 0.3685, 0.5647, 0.3756, 0.5616, 0.3715, 0.5616, 0.3715, 0.5647, 0.3756, 0.5593, 0.3832, 0.5529, 0.3743, 0.5529, 0.3743, 0.5593, 0.3832, 0.5549, 0.3914, 0.5439, 0.3758, 0.5282, 0.4056, 0.5263, 0.4161, 0.5167, 0.4144, 0.5192, 0.4037, 0.5433, 0.5398, 0.5555, 0.5653, 0.5297, 0.5759, 0.5211, 0.5472, 0.5249, 0.4272, 0.524, 0.4391, 0.5129, 0.4382, 0.5146, 0.4259, 0.524, 0.4391, 0.5238, 0.452, 0.5117, 0.4517, 0.5129, 0.4382, 0.5238, 0.452, 0.5245, 0.4661, 0.5111, 0.4665, 0.5117, 0.4517, 0.5245, 0.4661, 0.5263, 0.4816, 0.5114, 0.483, 0.5111, 0.4665, 0.5263, 0.4816, 0.5297, 0.4988, 0.5128, 0.5015, 0.5114, 0.483, 0.5263, 0.4161, 0.5249, 0.4272, 0.5146, 0.4259, 0.5167, 0.4144, 0.5297, 0.4988, 0.535, 0.5181, 0.5158, 0.5227, 0.5128, 0.5015, 0.535, 0.5181, 0.5433, 0.5398, 0.5211, 0.5472, 0.5158, 0.5227, 0.5304, 0.3966, 0.5282, 0.4056, 0.5192, 0.4037, 0.5213, 0.3948, 0.5111, 0.4665, 0.5114, 0.483, 0.4942, 0.4826, 0.4959, 0.4654, 0.5114, 0.483, 0.5128, 0.5015, 0.4932, 0.5021, 0.4942, 0.4826, 0.5158, 0.5227, 0.5211, 0.5472, 0.4942, 0.5513, 0.493, 0.5247, 0.5167, 0.4144, 0.5146, 0.4259, 0.503, 0.4235, 0.5059, 0.4118, 0.5128, 0.5015, 0.5158, 0.5227, 0.493, 0.5247, 0.4932, 0.5021, 0.5192, 0.4037, 0.5167, 0.4144, 0.5059, 0.4118, 0.5088, 0.4012, 0.5211, 0.5472, 0.5297, 0.5759, 0.4973, 0.5834, 0.4942, 0.5513, 0.5146, 0.4259, 0.5129, 0.4382, 0.5003, 0.4362, 0.503, 0.4235, 0.5129, 0.4382, 0.5117, 0.4517, 0.4979, 0.4501, 0.5003, 0.4362, 0.5117, 0.4517, 0.5111, 0.4665, 0.4959, 0.4654, 0.4979, 0.4501, 0.4979, 0.4501, 0.4959, 0.4654, 0.4798, 0.4625, 0.4835, 0.447, 0.5059, 0.4118, 0.503, 0.4235, 0.491, 0.4203, 0.4948, 0.4084, 0.4932, 0.5021, 0.493, 0.5247, 0.4682, 0.5228, 0.4721, 0.4997, 0.5088, 0.4012, 0.5059, 0.4118, 0.4948, 0.4084, 0.4984, 0.3979, 0.4942, 0.4826, 0.4932, 0.5021, 0.4721, 0.4997, 0.476, 0.4799, 0.4942, 0.5513, 0.4973, 0.5834, 0.4605, 0.584, 0.4643, 0.5503, 0.4959, 0.4654, 0.4942, 0.4826, 0.476, 0.4799, 0.4798, 0.4625, 0.503, 0.4235, 0.5003, 0.4362, 0.4873, 0.4331, 0.491, 0.4203, 0.5003, 0.4362, 0.4979, 0.4501, 0.4835, 0.447, 0.4873, 0.4331, 0.493, 0.5247, 0.4942, 0.5513, 0.4643, 0.5503, 0.4682, 0.5228, 0.4798, 0.4625, 0.476, 0.4799, 0.4577, 0.4748, 0.4637, 0.4578, 0.491, 0.4203, 0.4873, 0.4331, 0.4741, 0.4288, 0.4789, 0.4161, 0.4873, 0.4331, 0.4835, 0.447, 0.4691, 0.4426, 0.4741, 0.4288, 0.4948, 0.4084, 0.491, 0.4203, 0.4789, 0.4161, 0.4834, 0.4043, 0.4721, 0.4997, 0.4682, 0.5228, 0.4434, 0.5167, 0.451, 0.4942, 0.4835, 0.447, 0.4798, 0.4625, 0.4637, 0.4578, 0.4691, 0.4426, 0.4984, 0.3979, 0.4948, 0.4084, 0.4834, 0.4043, 0.4878, 0.3936, 0.4682, 0.5228, 0.4643, 0.5503, 0.4344, 0.5433, 0.4434, 0.5167, 0.476, 0.4799, 0.4721, 0.4997, 0.451, 0.4942, 0.4577, 0.4748, 0.4643, 0.5503, 0.4605, 0.584, 0.4239, 0.5754, 0.4344, 0.5433, 0.4691, 0.4426, 0.4637, 0.4578, 0.4487, 0.4515, 0.4556, 0.4369, 0.4344, 0.5433, 0.4239, 0.5754, 0.3902, 0.5615, 0.4074, 0.5313, 0.4878, 0.3936, 0.4834, 0.4043, 0.4727, 0.3996, 0.4777, 0.3886, 0.4741, 0.4288, 0.4691, 0.4426, 0.4556, 0.4369, 0.4617, 0.4236, 0.4434, 0.5167, 0.4344, 0.5433, 0.4074, 0.5313, 0.4207, 0.5068, 0.4577, 0.4748, 0.451, 0.4942, 0.4317, 0.4859, 0.4408, 0.4677, 0.4637, 0.4578, 0.4577, 0.4748, 0.4408, 0.4677, 0.4487, 0.4515, 0.4789, 0.4161, 0.4741, 0.4288, 0.4617, 0.4236, 0.4674, 0.4112, 0.4834, 0.4043, 0.4789, 0.4161, 0.4674, 0.4112, 0.4727, 0.3996, 0.451, 0.4942, 0.4434, 0.5167, 0.4207, 0.5068, 0.4317, 0.4859, 0.4317, 0.4859, 0.4207, 0.5068, 0.4017, 0.4948, 0.4152, 0.4761, 0.4777, 0.3886, 0.4727, 0.3996, 0.4629, 0.3948, 0.4684, 0.3839, 0.4617, 0.4236, 0.4556, 0.4369, 0.4437, 0.4307, 0.4507, 0.418, 0.4207, 0.5068, 0.4074, 0.5313, 0.3849, 0.5165, 0.4017, 0.4948, 0.4408, 0.4677, 0.4317, 0.4859, 0.4152, 0.4761, 0.4263, 0.4594, 0.4487, 0.4515, 0.4408, 0.4677, 0.4263, 0.4594, 0.4357, 0.4444, 0.4823, 0.3796, 0.4777, 0.3886, 0.4684, 0.3839, 0.4732, 0.3743, 0.4674, 0.4112, 0.4617, 0.4236, 0.4507, 0.418, 0.457, 0.4061, 0.4556, 0.4369, 0.4487, 0.4515, 0.4357, 0.4444, 0.4437, 0.4307, 0.4727, 0.3996, 0.4674, 0.4112, 0.457, 0.4061, 0.4629, 0.3948, 0.4074, 0.5313, 0.3902, 0.5615, 0.3631, 0.5424, 0.3849, 0.5165, 0.4437, 0.4307, 0.4357, 0.4444, 0.4075, 0.4225, 0.4172, 0.4118, 0.4629, 0.3948, 0.457, 0.4061, 0.4327, 0.3911, 0.4392, 0.3808, 0.4684, 0.3839, 0.4629, 0.3948, 0.4392, 0.3808, 0.4451, 0.3705, 0.4152, 0.4761, 0.4017, 0.4948, 0.366, 0.4562, 0.3825, 0.4447, 0.4507, 0.418, 0.4437, 0.4307, 0.4172, 0.4118, 0.4254, 0.4014, 0.3849, 0.5165, 0.3631, 0.5424, 0.32, 0.4788, 0.3453, 0.4679, 0.4017, 0.4948, 0.3849, 0.5165, 0.3453, 0.4679, 0.366, 0.4562, 0.4263, 0.4594, 0.4152, 0.4761, 0.3825, 0.4447, 0.3961, 0.4335, 0.4357, 0.4444, 0.4263, 0.4594, 0.3961, 0.4335, 0.4075, 0.4225, 0.4732, 0.3743, 0.4684, 0.3839, 0.4451, 0.3705, 0.4506, 0.3598, 0.457, 0.4061, 0.4507, 0.418, 0.4254, 0.4014, 0.4327, 0.3911, 0.4554, 0.3485, 0.4798, 0.3449, 0.4872, 0.3529, 0.478, 0.3664, 0.5182, 0.3719, 0.5137, 0.385, 0.5046, 0.3816, 0.5101, 0.3687, 0.5101, 0.3687, 0.5046, 0.3816, 0.4955, 0.3775, 0.5023, 0.3645, 0.4878, 0.3936, 0.4777, 0.3886, 0.4823, 0.3796, 0.4919, 0.3846, 0.4823, 0.3796, 0.4863, 0.3724, 0.4955, 0.3775, 0.4919, 0.3846, 0.5439, 0.3758, 0.5549, 0.3914, 0.5322, 0.3892, 0.5348, 0.3754, 0.5264, 0.3741, 0.5227, 0.3876, 0.5137, 0.385, 0.5182, 0.3719, 0.5192, 0.4037, 0.5088, 0.4012, 0.5115, 0.3922, 0.5213, 0.3948, 0.5213, 0.3948, 0.5115, 0.3922, 0.5137, 0.385, 0.5227, 0.3876, 0.5227, 0.3876, 0.5322, 0.3892, 0.5304, 0.3966, 0.5213, 0.3948, 0.5018, 0.3888, 0.5115, 0.3922, 0.5088, 0.4012, 0.4984, 0.3979, 0.4919, 0.3846, 0.5018, 0.3888, 0.4984, 0.3979, 0.4878, 0.3936, 0.4955, 0.3775, 0.5046, 0.3816, 0.5018, 0.3888, 0.4919, 0.3846, 0.5046, 0.3816, 0.5137, 0.385, 0.5115, 0.3922, 0.5018, 0.3888, 0.4732, 0.3743, 0.478, 0.3664, 0.4863, 0.3724, 0.4823, 0.3796, 0.4554, 0.3485, 0.478, 0.3664, 0.4732, 0.3743, 0.4506, 0.3598, 0.478, 0.3664, 0.4872, 0.3529, 0.4947, 0.3592, 0.4863, 0.3724, 0.4955, 0.3775, 0.4863, 0.3724, 0.4947, 0.3592, 0.5023, 0.3645, 0.5348, 0.3754, 0.5322, 0.3892, 0.5227, 0.3876, 0.5264, 0.3741])
me_cylinder.update()

# ---- objects
ob_cylinder = bpy.data.objects.new('Cylinder', me_cylinder)

# ---- transforms, parenting, visibility, modifiers, constraints
ob_cylinder.location = (0.0, 0.0, 1.239)

# ---- collection membership
col_collection.objects.link(ob_cylinder)

# ---- scene / render settings (as saved in the file)
scene.frame_start = 1; scene.frame_end = 250; scene.frame_set(0)
scene.render.engine = 'BLENDER_EEVEE_NEXT'
bpy.context.view_layer.update()

# ---- added for rendering (the .blend has no active camera and no usable light): camera, sun
cam_auto = bpy.data.cameras.new('AutoCamera')
cam_auto.lens = 50.0
cam_auto.sensor_width = 36.0
cam_auto.clip_end = 1000.0
ob_auto_camera = bpy.data.objects.new('AutoCamera', cam_auto)
scene.collection.objects.link(ob_auto_camera)
ob_auto_camera.location = (4.75306, -5.80805, 5.05585)
ob_auto_camera.rotation_euler = (1.09748, -7.21219e-08, 0.694738)
scene.camera = ob_auto_camera
light_auto_sun = bpy.data.lights.new('AutoSun', 'SUN')
light_auto_sun.energy = 3.0
light_auto_sun.angle = 0.0523599
ob_auto_sun = bpy.data.objects.new('AutoSun', light_auto_sun)
scene.collection.objects.link(ob_auto_sun)
ob_auto_sun.rotation_euler = (0.872665, 0.174533, 0.523599)
bpy.context.view_layer.update()
